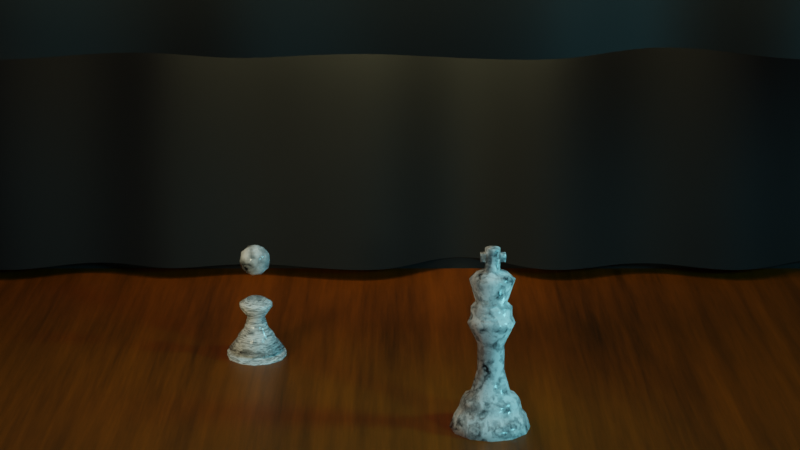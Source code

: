 # Source: chess.blend  (saved by Blender 3.4.6; exported with 4.5.12 LTS)
import bpy
from mathutils import Matrix  # noqa: F401  (used for matrix-valued properties, if any)

bpy.ops.wm.read_factory_settings(use_empty=True)
scene = bpy.context.scene
scene.name = 'Scene'

# ---- collections
col_collection = bpy.data.collections.new('Collection'); scene.collection.children.link(col_collection)

# ---- materials (node trees are filled in below, after node groups)
mat_king = bpy.data.materials.new('King')
mat_stage = bpy.data.materials.new('Stage')
mat_curtain = bpy.data.materials.new('curtain')

# ---- material node trees
mat_king.use_nodes = True; mat_king.node_tree.nodes.clear()
_N = mat_king.node_tree.nodes; _L = mat_king.node_tree.links
n0 = _N.new('ShaderNodeBsdfPrincipled'); n0.name = 'Principled BSDF'; n0.location = (466, 300)
n0.distribution = 'GGX'
n0.subsurface_method = 'RANDOM_WALK_SKIN'
n0.inputs[2].default_value = 0.15
n0.inputs[3].default_value = 1.45
n0.inputs[27].default_value = (0.0, 0.0, 0.0, 1.0)
n0.inputs[28].default_value = 1.0
n1 = _N.new('ShaderNodeOutputMaterial'); n1.name = 'Material Output'; n1.location = (756, 300)
n2 = _N.new('ShaderNodeMapping'); n2.name = 'Mapping'; n2.location = (-308, 318)
n3 = _N.new('ShaderNodeTexCoord'); n3.name = 'Texture Coordinate'; n3.location = (-749, 310)
n4 = _N.new('ShaderNodeTexNoise'); n4.name = 'Noise Texture.001'; n4.location = (-529, 296)
n4.inputs[2].default_value = 2.0
n4.inputs[3].default_value = 16.0
n5 = _N.new('ShaderNodeTexNoise'); n5.name = 'Noise Texture'; n5.location = (-128, 268)
n5.inputs[3].default_value = 16.0
n6 = _N.new('ShaderNodeValToRGB'); n6.name = 'ColorRamp'; n6.location = (60, 276)
while len(n6.color_ramp.elements) > 1: n6.color_ramp.elements.remove(n6.color_ramp.elements[-1])
n6.color_ramp.elements[0].position = 0.3673; n6.color_ramp.elements[0].color = (1.0, 1.0, 1.0, 1.0)
_e = n6.color_ramp.elements.new(0.6873); _e.color = (0.007048, 0.01509, 0.0207, 1.0)
n7 = _N.new('ShaderNodeBump'); n7.name = 'Bump'; n7.location = (91, -79)
n7.inputs[0].default_value = 0.02
n7.inputs[1].default_value = 1.0
n7.inputs[2].default_value = 1.0
_L.new(n0.outputs[0], n1.inputs[0])
_L.new(n2.outputs[0], n5.inputs[0])
_L.new(n4.outputs[1], n2.inputs[0])
_L.new(n6.outputs[0], n0.inputs[0])
_L.new(n3.outputs[3], n4.inputs[0])
_L.new(n5.outputs[0], n6.inputs[0])
_L.new(n6.outputs[0], n7.inputs[3])
_L.new(n7.outputs[0], n0.inputs[5])
n1.is_active_output = True
mat_stage.use_nodes = True; mat_stage.node_tree.nodes.clear()
_N = mat_stage.node_tree.nodes; _L = mat_stage.node_tree.links
n0 = _N.new('ShaderNodeOutputMaterial'); n0.name = 'Material Output'; n0.location = (1097, 1549)
n1 = _N.new('ShaderNodeMapping'); n1.name = 'Mapping'; n1.location = (-192, 1567)
n1.inputs[3].default_value = (1.0, -0.02, 1.0)
n2 = _N.new('ShaderNodeTexCoord'); n2.name = 'Texture Coordinate'; n2.location = (-471, 1566)
n3 = _N.new('ShaderNodeBsdfPrincipled'); n3.name = 'Principled BSDF'; n3.location = (716, 1597)
n3.distribution = 'GGX'
n3.subsurface_method = 'RANDOM_WALK_SKIN'
n3.inputs[3].default_value = 1.45
n3.inputs[27].default_value = (0.0, 0.0, 0.0, 1.0)
n3.inputs[28].default_value = 1.0
n4 = _N.new('ShaderNodeValToRGB'); n4.name = 'ColorRamp'; n4.location = (353, 1583)
while len(n4.color_ramp.elements) > 1: n4.color_ramp.elements.remove(n4.color_ramp.elements[-1])
n4.color_ramp.elements[0].position = 0.2909; n4.color_ramp.elements[0].color = (0.305, 0.07036, 0.0, 1.0)
_e = n4.color_ramp.elements.new(0.6582); _e.color = (0.06754, 0.01827, 0.0, 1.0)
n5 = _N.new('ShaderNodeBump'); n5.name = 'Bump'; n5.location = (397, 1157)
n5.inputs[1].default_value = 1.0
n5.inputs[2].default_value = 1.0
n6 = _N.new('ShaderNodeTexNoise'); n6.name = 'Noise Texture'; n6.location = (5, 1568)
n6.inputs[2].default_value = 28.1
n6.inputs[3].default_value = 15.0
n6.inputs[4].default_value = 0.792
n7 = _N.new('ShaderNodeValToRGB'); n7.name = 'ColorRamp.001'; n7.location = (5, 1160)
while len(n7.color_ramp.elements) > 1: n7.color_ramp.elements.remove(n7.color_ramp.elements[-1])
n7.color_ramp.elements[0].position = 0.0; n7.color_ramp.elements[0].color = (0.0, 0.0, 0.0, 1.0)
_e = n7.color_ramp.elements.new(0.84); _e.color = (1.0, 1.0, 1.0, 1.0)
n8 = _N.new('ShaderNodeTexBrick'); n8.name = 'Brick Texture'; n8.location = (-409, 1312)
n8.offset = 0.1
n8.inputs[4].default_value = 6.0
n8.inputs[5].default_value = 0.04
n8.inputs[6].default_value = 0.12
n8.inputs[8].default_value = 5.0
n9 = _N.new('ShaderNodeMix'); n9.name = 'Mix'; n9.location = (546, 1477)
n9.data_type = 'RGBA'
n9.inputs[6].default_value = (1.0, 1.0, 1.0, 1.0)
_L.new(n3.outputs[0], n0.inputs[0])
_L.new(n2.outputs[2], n1.inputs[0])
_L.new(n1.outputs[0], n6.inputs[0])
_L.new(n4.outputs[0], n3.inputs[0])
_L.new(n8.outputs[1], n7.inputs[0])
_L.new(n6.outputs[0], n4.inputs[0])
_L.new(n7.outputs[0], n5.inputs[4])
_L.new(n4.outputs[0], n9.inputs[7])
_L.new(n9.outputs[2], n3.inputs[14])
n0.is_active_output = True
mat_curtain.use_nodes = True; mat_curtain.node_tree.nodes.clear()
_N = mat_curtain.node_tree.nodes; _L = mat_curtain.node_tree.links
n0 = _N.new('ShaderNodeBsdfPrincipled'); n0.name = 'Principled BSDF'; n0.location = (10, 300)
n0.distribution = 'GGX'
n0.subsurface_method = 'RANDOM_WALK_SKIN'
n0.inputs[0].default_value = (0.0196, 0.0196, 0.0196, 1.0)
n0.inputs[2].default_value = 0.75
n0.inputs[3].default_value = 1.45
n0.inputs[13].default_value = 0.25
n0.inputs[27].default_value = (0.0, 0.0, 0.0, 1.0)
n0.inputs[28].default_value = 1.0
n1 = _N.new('ShaderNodeOutputMaterial'); n1.name = 'Material Output'; n1.location = (300, 300)
_L.new(n0.outputs[0], n1.inputs[0])
n1.is_active_output = True

# ---- world
world_world = bpy.data.worlds.new('World'); scene.world = world_world
world_world.use_nodes = True; world_world.node_tree.nodes.clear()
_N = world_world.node_tree.nodes; _L = world_world.node_tree.links
n0 = _N.new('ShaderNodeOutputWorld'); n0.name = 'World Output'; n0.location = (300, 300)
n1 = _N.new('ShaderNodeBackground'); n1.name = 'Background'; n1.location = (10, 300)
n1.inputs[0].default_value = (0.05088, 0.05088, 0.05088, 1.0)
_L.new(n1.outputs[0], n0.inputs[0])
n0.is_active_output = True
world_world.color = (0.05088, 0.05088, 0.05088)
world_world.use_sun_shadow = False
world_world.sun_shadow_jitter_overblur = 0.0

# ---- cameras
cam_camera = bpy.data.cameras.new('Camera')
cam_camera.lens = 85.0
cam_camera.dof.aperture_fstop = 1.0

# ---- lights
light_area = bpy.data.lights.new('Area', 'AREA')
light_area.color = (0.3801, 0.3487, 0.2448)
light_area.transmission_factor = 0.0
light_area.energy = 235.6
light_area.shadow_soft_size = 1.0
light_area.shadow_maximum_resolution = 0.006
light_area.use_absolute_resolution = True
light_area.shape = 'RECTANGLE'
light_area.size = 1.0
light_area.size_y = 1.0
light_spot = bpy.data.lights.new('Spot', 'SPOT')
light_spot.color = (0.1077, 0.4922, 0.6038)
light_spot.specular_factor = 0.75
light_spot.diffuse_factor = 0.75
light_spot.transmission_factor = 0.0
light_spot.volume_factor = 0.75
light_spot.energy = 3000.0
light_spot.shadow_soft_size = 1.0
light_spot.shadow_maximum_resolution = 0.006
light_spot.use_absolute_resolution = True
light_spot.spot_size = 1.484
light_spot_001 = bpy.data.lights.new('Spot.001', 'SPOT')
light_spot_001.color = (0.3801, 0.3552, 0.2107)
light_spot_001.specular_factor = 0.5
light_spot_001.diffuse_factor = 0.5
light_spot_001.transmission_factor = 0.0
light_spot_001.volume_factor = 0.5
light_spot_001.energy = 2500.0
light_spot_001.shadow_soft_size = 1.0
light_spot_001.shadow_maximum_resolution = 0.006
light_spot_001.use_absolute_resolution = True
light_spot_001.spot_size = 0.3491
light_area_001 = bpy.data.lights.new('Area.001', 'AREA')
light_area_001.color = (0.214, 0.2033, 0.1101)
light_area_001.specular_factor = 0.7699
light_area_001.diffuse_factor = 0.8872
light_area_001.transmission_factor = 0.0
light_area_001.volume_factor = 0.8526
light_area_001.energy = 392.7
light_area_001.shadow_soft_size = 1.0
light_area_001.shadow_maximum_resolution = 0.006
light_area_001.use_absolute_resolution = True
light_area_001.shape = 'ELLIPSE'
light_area_001.size = 1.0
light_area_001.size_y = 1.0
light_spot_002 = bpy.data.lights.new('Spot.002', 'SPOT')
light_spot_002.color = (0.1725, 0.8129, 1.0)
light_spot_002.transmission_factor = 0.0
light_spot_002.energy = 2000.0
light_spot_002.shadow_soft_size = 1.0
light_spot_002.shadow_maximum_resolution = 0.006
light_spot_002.use_absolute_resolution = True
light_spot_002.spot_size = 0.3491
light_area_002 = bpy.data.lights.new('Area.002', 'AREA')
light_area_002.color = (0.3185, 0.3023, 0.1618)
light_area_002.specular_factor = 0.7699
light_area_002.diffuse_factor = 0.8872
light_area_002.transmission_factor = 0.0
light_area_002.volume_factor = 0.8526
light_area_002.energy = 106.0
light_area_002.shadow_soft_size = 1.0
light_area_002.shadow_maximum_resolution = 0.006
light_area_002.use_absolute_resolution = True
light_area_002.shape = 'RECTANGLE'
light_area_002.size = 1.0
light_area_002.size_y = 1.0

# ---- meshes
me_icosphere_003 = bpy.data.meshes.new('Icosphere.003')
me_icosphere_003.from_pydata([(0.0, -1.031e-10, 0.6452), (0.1155, -0.0839, 0.7335), (-0.04411, -0.1358, 0.7335), (-0.1427, -1.031e-10, 0.7335), (-0.04411, 0.1358, 0.7335), (0.1155, 0.0839, 0.7335), (0.04411, -0.1358, 0.8762), (-0.1155, -0.0839, 0.8762), (-0.1155, 0.0839, 0.8762), (0.04411, 0.1358, 0.8762), (0.1427, -1.031e-10, 0.8762), (0.0, -1.031e-10, 0.9644), (-0.02593, -0.0798, 0.6691), (0.06788, -0.04932, 0.6691), (0.04195, -0.1291, 0.7209), (0.1358, -1.031e-10, 0.7209), (0.06788, 0.04932, 0.6691), (-0.08391, -1.031e-10, 0.6691), (-0.1098, -0.0798, 0.7209), (-0.02593, 0.0798, 0.6691), (-0.1098, 0.0798, 0.7209), (0.04195, 0.1291, 0.7209), (0.1518, -0.04932, 0.8048), (0.1518, 0.04932, 0.8048), (0.0, -0.1596, 0.8048), (0.09381, -0.1291, 0.8048), (-0.1518, -0.04932, 0.8048), (-0.09381, -0.1291, 0.8048), (-0.09381, 0.1291, 0.8048), (-0.1518, 0.04932, 0.8048), (0.09381, 0.1291, 0.8048), (0.0, 0.1596, 0.8048), (0.1098, -0.0798, 0.8888), (-0.04195, -0.1291, 0.8888), (-0.1358, -1.031e-10, 0.8888), (-0.04195, 0.1291, 0.8888), (0.1098, 0.0798, 0.8888), (0.02593, -0.0798, 0.9406), (0.08391, -1.031e-10, 0.9406), (-0.06788, -0.04932, 0.9406), (-0.06788, 0.04932, 0.9406), (0.02593, 0.0798, 0.9406)], [], [(0, 13, 12), (1, 13, 15), (0, 12, 17), (0, 17, 19), (0, 19, 16), (1, 15, 22), (2, 14, 24), (3, 18, 26), (4, 20, 28), (5, 21, 30), (1, 22, 25), (2, 24, 27), (3, 26, 29), (4, 28, 31), (5, 30, 23), (6, 32, 37), (7, 33, 39), (8, 34, 40), (9, 35, 41), (10, 36, 38), (38, 41, 11), (38, 36, 41), (36, 9, 41), (41, 40, 11), (41, 35, 40), (35, 8, 40), (40, 39, 11), (40, 34, 39), (34, 7, 39), (39, 37, 11), (39, 33, 37), (33, 6, 37), (37, 38, 11), (37, 32, 38), (32, 10, 38), (23, 36, 10), (23, 30, 36), (30, 9, 36), (31, 35, 9), (31, 28, 35), (28, 8, 35), (29, 34, 8), (29, 26, 34), (26, 7, 34), (27, 33, 7), (27, 24, 33), (24, 6, 33), (25, 32, 6), (25, 22, 32), (22, 10, 32), (30, 31, 9), (30, 21, 31), (21, 4, 31), (28, 29, 8), (28, 20, 29), (20, 3, 29), (26, 27, 7), (26, 18, 27), (18, 2, 27), (24, 25, 6), (24, 14, 25), (14, 1, 25), (22, 23, 10), (22, 15, 23), (15, 5, 23), (16, 21, 5), (16, 19, 21), (19, 4, 21), (19, 20, 4), (19, 17, 20), (17, 3, 20), (17, 18, 3), (17, 12, 18), (12, 2, 18), (15, 16, 5), (15, 13, 16), (13, 0, 16), (12, 14, 2), (12, 13, 14), (13, 1, 14)])
me_icosphere_003.polygons.foreach_set('use_smooth', [True] * 80)
_uv = me_icosphere_003.uv_layers.new(name='UVMap')
_uv.uv.foreach_set('vector', [0.1818, 0.0, 0.2273, 0.07873, 0.1364, 0.07873, 0.2727, 0.1575, 0.3182, 0.07873, 0.3636, 0.1575, 0.9091, 0.0, 0.9545, 0.07873, 0.8636, 0.07873, 0.7273, 0.0, 0.7727, 0.07873, 0.6818, 0.07873, 0.5455, 0.0, 0.5909, 0.07873, 0.5, 0.07873, 0.2727, 0.1575, 0.3636, 0.1575, 0.3182, 0.2362, 0.09091, 0.1575, 0.1818, 0.1575, 0.1364, 0.2362, 0.8182, 0.1575, 0.9091, 0.1575, 0.8636, 0.2362, 0.6364, 0.1575, 0.7273, 0.1575, 0.6818, 0.2362, 0.4545, 0.1575, 0.5455, 0.1575, 0.5, 0.2362, 0.2727, 0.1575, 0.3182, 0.2362, 0.2273, 0.2362, 0.09091, 0.1575, 0.1364, 0.2362, 0.04546, 0.2362, 0.8182, 0.1575, 0.8636, 0.2362, 0.7727, 0.2362, 0.6364, 0.1575, 0.6818, 0.2362, 0.5909, 0.2362, 0.4545, 0.1575, 0.5, 0.2362, 0.4091, 0.2362, 0.1818, 0.3149, 0.2727, 0.3149, 0.2273, 0.3937, 0.0, 0.3149, 0.09091, 0.3149, 0.04546, 0.3937, 0.7273, 0.3149, 0.8182, 0.3149, 0.7727, 0.3937, 0.5455, 0.3149, 0.6364, 0.3149, 0.5909, 0.3937, 0.3636, 0.3149, 0.4545, 0.3149, 0.4091, 0.3937, 0.4091, 0.3937, 0.5, 0.3937, 0.4545, 0.4724, 0.4091, 0.3937, 0.4545, 0.3149, 0.5, 0.3937, 0.4545, 0.3149, 0.5455, 0.3149, 0.5, 0.3937, 0.5909, 0.3937, 0.6818, 0.3937, 0.6364, 0.4724, 0.5909, 0.3937, 0.6364, 0.3149, 0.6818, 0.3937, 0.6364, 0.3149, 0.7273, 0.3149, 0.6818, 0.3937, 0.7727, 0.3937, 0.8636, 0.3937, 0.8182, 0.4724, 0.7727, 0.3937, 0.8182, 0.3149, 0.8636, 0.3937, 0.8182, 0.3149, 0.9091, 0.3149, 0.8636, 0.3937, 0.04546, 0.3937, 0.1364, 0.3937, 0.09091, 0.4724, 0.04546, 0.3937, 0.09091, 0.3149, 0.1364, 0.3937, 0.09091, 0.3149, 0.1818, 0.3149, 0.1364, 0.3937, 0.2273, 0.3937, 0.3182, 0.3937, 0.2727, 0.4724, 0.2273, 0.3937, 0.2727, 0.3149, 0.3182, 0.3937, 0.2727, 0.3149, 0.3636, 0.3149, 0.3182, 0.3937, 0.4091, 0.2362, 0.4545, 0.3149, 0.3636, 0.3149, 0.4091, 0.2362, 0.5, 0.2362, 0.4545, 0.3149, 0.5, 0.2362, 0.5455, 0.3149, 0.4545, 0.3149, 0.5909, 0.2362, 0.6364, 0.3149, 0.5455, 0.3149, 0.5909, 0.2362, 0.6818, 0.2362, 0.6364, 0.3149, 0.6818, 0.2362, 0.7273, 0.3149, 0.6364, 0.3149, 0.7727, 0.2362, 0.8182, 0.3149, 0.7273, 0.3149, 0.7727, 0.2362, 0.8636, 0.2362, 0.8182, 0.3149, 0.8636, 0.2362, 0.9091, 0.3149, 0.8182, 0.3149, 0.04546, 0.2362, 0.09091, 0.3149, 0.0, 0.3149, 0.04546, 0.2362, 0.1364, 0.2362, 0.09091, 0.3149, 0.1364, 0.2362, 0.1818, 0.3149, 0.09091, 0.3149, 0.2273, 0.2362, 0.2727, 0.3149, 0.1818, 0.3149, 0.2273, 0.2362, 0.3182, 0.2362, 0.2727, 0.3149, 0.3182, 0.2362, 0.3636, 0.3149, 0.2727, 0.3149, 0.5, 0.2362, 0.5909, 0.2362, 0.5455, 0.3149, 0.5, 0.2362, 0.5455, 0.1575, 0.5909, 0.2362, 0.5455, 0.1575, 0.6364, 0.1575, 0.5909, 0.2362, 0.6818, 0.2362, 0.7727, 0.2362, 0.7273, 0.3149, 0.6818, 0.2362, 0.7273, 0.1575, 0.7727, 0.2362, 0.7273, 0.1575, 0.8182, 0.1575, 0.7727, 0.2362, 0.8636, 0.2362, 0.9545, 0.2362, 0.9091, 0.3149, 0.8636, 0.2362, 0.9091, 0.1575, 0.9545, 0.2362, 0.9091, 0.1575, 1.0, 0.1575, 0.9545, 0.2362, 0.1364, 0.2362, 0.2273, 0.2362, 0.1818, 0.3149, 0.1364, 0.2362, 0.1818, 0.1575, 0.2273, 0.2362, 0.1818, 0.1575, 0.2727, 0.1575, 0.2273, 0.2362, 0.3182, 0.2362, 0.4091, 0.2362, 0.3636, 0.3149, 0.3182, 0.2362, 0.3636, 0.1575, 0.4091, 0.2362, 0.3636, 0.1575, 0.4545, 0.1575, 0.4091, 0.2362, 0.5, 0.07873, 0.5455, 0.1575, 0.4545, 0.1575, 0.5, 0.07873, 0.5909, 0.07873, 0.5455, 0.1575, 0.5909, 0.07873, 0.6364, 0.1575, 0.5455, 0.1575, 0.6818, 0.07873, 0.7273, 0.1575, 0.6364, 0.1575, 0.6818, 0.07873, 0.7727, 0.07873, 0.7273, 0.1575, 0.7727, 0.07873, 0.8182, 0.1575, 0.7273, 0.1575, 0.8636, 0.07873, 0.9091, 0.1575, 0.8182, 0.1575, 0.8636, 0.07873, 0.9545, 0.07873, 0.9091, 0.1575, 0.9545, 0.07873, 1.0, 0.1575, 0.9091, 0.1575, 0.3636, 0.1575, 0.4091, 0.07873, 0.4545, 0.1575, 0.3636, 0.1575, 0.3182, 0.07873, 0.4091, 0.07873, 0.3182, 0.07873, 0.3636, 0.0, 0.4091, 0.07873, 0.1364, 0.07873, 0.1818, 0.1575, 0.09091, 0.1575, 0.1364, 0.07873, 0.2273, 0.07873, 0.1818, 0.1575, 0.2273, 0.07873, 0.2727, 0.1575, 0.1818, 0.1575])
me_icosphere_003.materials.append(mat_king)
me_icosphere_003.update()
me_cylinder_001 = bpy.data.meshes.new('Cylinder.001')
me_cylinder_001.from_pydata([(0.0, 1.0, -1.0), (7.511e-08, 0.8425, -0.5257), (0.5, 0.866, -1.0), (0.4212, 0.7296, -0.5257), (0.866, 0.5, -1.0), (0.7296, 0.4212, -0.5257), (1.0, 0.0, -1.0), (0.8425, 9.89e-10, -0.5257), (0.866, -0.5, -1.0), (0.7296, -0.4212, -0.5257), (0.5, -0.866, -1.0), (0.4212, -0.7296, -0.5257), (0.0, -1.0, -1.0), (7.511e-08, -0.8425, -0.5257), (-0.5, -0.866, -1.0), (-0.4212, -0.7296, -0.5257), (-0.866, -0.5, -1.0), (-0.7296, -0.4212, -0.5257), (-1.0, 0.0, -1.0), (-0.8425, 9.89e-10, -0.5257), (-0.866, 0.5, -1.0), (-0.7296, 0.4212, -0.5257), (-0.5, 0.866, -1.0), (-0.4212, 0.7296, -0.5257), (0.4212, 0.7296, -0.5257), (7.511e-08, 0.8425, -0.5257), (0.7296, 0.4212, -0.5257), (0.8425, 9.89e-10, -0.5257), (0.7296, -0.4212, -0.5257), (0.4212, -0.7296, -0.5257), (7.511e-08, -0.8425, -0.5257), (-0.4212, -0.7296, -0.5257), (-0.7296, -0.4212, -0.5257), (-0.8425, 9.89e-10, -0.5257), (-0.7296, 0.4212, -0.5257), (-0.4212, 0.7296, -0.5257), (0.3764, 0.6519, -0.4018), (-4.061e-08, 0.7527, -0.4018), (0.6519, 0.3764, -0.4018), (0.7527, 8.836e-10, -0.4018), (0.6519, -0.3764, -0.4018), (0.3764, -0.6519, -0.4018), (-4.061e-08, -0.7527, -0.4018), (-0.3764, -0.6519, -0.4018), (-0.6519, -0.3764, -0.4018), (-0.7527, 8.836e-10, -0.4018), (-0.6519, 0.3764, -0.4018), (-0.3764, 0.6519, -0.4018), (0.3727, 0.6456, -0.4018), (-4.065e-08, 0.7455, -0.4018), (0.6456, 0.3727, -0.4018), (0.7455, 8.751e-10, -0.4018), (0.6456, -0.3727, -0.4018), (0.3727, -0.6456, -0.4018), (-4.065e-08, -0.7455, -0.4018), (-0.3727, -0.6456, -0.4018), (-0.6456, -0.3727, -0.4018), (-0.7455, 8.751e-10, -0.4018), (-0.6456, 0.3727, -0.4018), (-0.3727, 0.6456, -0.4018), (0.3275, 0.5673, -0.09975), (-2.718e-08, 0.655, -0.09975), (0.5673, 0.3275, -0.09975), (0.655, -4.087e-08, -0.09975), (0.5673, -0.3275, -0.09975), (0.3275, -0.5673, -0.09975), (-2.718e-08, -0.655, -0.09975), (-0.3275, -0.5673, -0.09975), (-0.5673, -0.3275, -0.09975), (-0.655, -4.087e-08, -0.09975), (-0.5673, 0.3275, -0.09975), (-0.3275, 0.5673, -0.09975), (0.2415, 0.4183, -0.03005), (1.049e-07, 0.483, -0.03005), (0.4183, 0.2415, -0.03005), (0.483, -4.085e-08, -0.03005), (0.4183, -0.2415, -0.03005), (0.2415, -0.4183, -0.03005), (1.049e-07, -0.483, -0.03005), (-0.2415, -0.4183, -0.03005), (-0.4183, -0.2415, -0.03005), (-0.483, -4.085e-08, -0.03005), (-0.4183, 0.2415, -0.03005), (-0.2415, 0.4183, -0.03005), (0.1584, 0.2744, 0.5585), (2.328e-07, 0.3169, 0.5585), (0.2744, 0.1584, 0.5585), (0.3169, -4.084e-08, 0.5585), (0.2744, -0.1584, 0.5585), (0.1584, -0.2744, 0.5585), (2.328e-07, -0.3169, 0.5585), (-0.1584, -0.2744, 0.5585), (-0.2744, -0.1584, 0.5585), (-0.3169, -4.084e-08, 0.5585), (-0.2744, 0.1584, 0.5585), (-0.1584, 0.2744, 0.5585), (0.1584, 0.2744, 1.194), (2.642e-07, 0.3169, 1.194), (0.2744, 0.1584, 1.194), (0.3169, -4.084e-08, 1.194), (0.2744, -0.1584, 1.194), (0.1584, -0.2744, 1.194), (2.642e-07, -0.3169, 1.194), (-0.1584, -0.2744, 1.194), (-0.2744, -0.1584, 1.194), (-0.3169, -4.084e-08, 1.194), (-0.2744, 0.1584, 1.194), (-0.1584, 0.2744, 1.194), (0.2804, 0.4857, 1.713), (6.578e-08, 0.5608, 1.713), (0.4857, 0.2804, 1.713), (0.5608, -4.232e-08, 1.713), (0.4857, -0.2804, 1.713), (0.2804, -0.4857, 1.713), (6.578e-08, -0.5608, 1.713), (-0.2804, -0.4857, 1.713), (-0.4857, -0.2804, 1.713), (-0.5608, -4.232e-08, 1.713), (-0.4857, 0.2804, 1.713), (-0.2804, 0.4857, 1.713), (0.24, 0.4157, 1.898), (2.577e-07, 0.48, 1.898), (0.4157, 0.24, 1.898), (0.48, -4.335e-08, 1.898), (0.4157, -0.24, 1.898), (0.24, -0.4157, 1.898), (2.577e-07, -0.48, 1.898), (-0.24, -0.4157, 1.898), (-0.4157, -0.24, 1.898), (-0.48, -4.335e-08, 1.898), (-0.4157, 0.24, 1.898), (-0.24, 0.4157, 1.898), (0.24, 0.4157, 1.898), (2.577e-07, 0.48, 1.898), (0.4157, 0.24, 1.898), (0.48, -4.335e-08, 1.898), (0.4157, -0.24, 1.898), (0.24, -0.4157, 1.898), (2.577e-07, -0.48, 1.898), (-0.24, -0.4157, 1.898), (-0.4157, -0.24, 1.898), (-0.48, -4.335e-08, 1.898), (-0.4157, 0.24, 1.898), (-0.24, 0.4157, 1.898), (0.24, 0.4157, 2.115), (2.577e-07, 0.48, 2.115), (0.4157, 0.24, 2.115), (0.48, -7.249e-08, 2.115), (0.4157, -0.24, 2.115), (0.24, -0.4157, 2.115), (2.577e-07, -0.48, 2.115), (-0.24, -0.4157, 2.115), (-0.4157, -0.24, 2.115), (-0.48, -7.249e-08, 2.115), (-0.4157, 0.24, 2.115), (-0.24, 0.4157, 2.115), (0.183, 0.3169, 2.224), (3.098e-07, 0.366, 2.224), (0.3169, 0.183, 2.224), (0.366, -7.466e-08, 2.224), (0.3169, -0.183, 2.224), (0.183, -0.3169, 2.224), (3.098e-07, -0.366, 2.224), (-0.183, -0.3169, 2.224), (-0.3169, -0.183, 2.224), (-0.366, -7.466e-08, 2.224), (-0.3169, 0.183, 2.224), (-0.183, 0.3169, 2.224), (0.183, 0.3169, 2.224), (3.098e-07, 0.366, 2.224), (0.3169, 0.183, 2.224), (0.366, -7.466e-08, 2.224), (0.3169, -0.183, 2.224), (0.183, -0.3169, 2.224), (3.098e-07, -0.366, 2.224), (-0.183, -0.3169, 2.224), (-0.3169, -0.183, 2.224), (-0.366, -7.466e-08, 2.224), (-0.3169, 0.183, 2.224), (-0.183, 0.3169, 2.224), (0.183, 0.3169, 2.224), (3.098e-07, 0.366, 2.224), (0.3169, 0.183, 2.224), (0.366, -7.466e-08, 2.224), (0.3169, -0.183, 2.224), (0.183, -0.3169, 2.224), (3.098e-07, -0.366, 2.224), (-0.183, -0.3169, 2.224), (-0.3169, -0.183, 2.224), (-0.366, -7.466e-08, 2.224), (-0.3169, 0.183, 2.224), (-0.183, 0.3169, 2.224), (0.183, 0.3169, 2.224), (3.098e-07, 0.366, 2.224), (0.3169, 0.183, 2.224), (0.366, -7.466e-08, 2.224), (0.3169, -0.183, 2.224), (0.183, -0.3169, 2.224), (3.098e-07, -0.366, 2.224), (-0.183, -0.3169, 2.224), (-0.3169, -0.183, 2.224), (-0.366, -7.466e-08, 2.224), (-0.3169, 0.183, 2.224), (-0.183, 0.3169, 2.224), (0.183, 0.3169, 2.224), (3.098e-07, 0.366, 2.224), (0.3169, 0.183, 2.224), (0.366, -7.466e-08, 2.224), (0.3169, -0.183, 2.224), (0.183, -0.3169, 2.224), (3.098e-07, -0.366, 2.224), (-0.183, -0.3169, 2.224), (-0.3169, -0.183, 2.224), (-0.366, -7.466e-08, 2.224), (-0.3169, 0.183, 2.224), (-0.183, 0.3169, 2.224), (0.2763, 0.4652, 2.771), (0.007745, 0.5372, 2.771), (0.473, 0.2686, 2.771), (0.545, -1.539e-07, 2.771), (0.473, -0.2686, 2.771), (0.2763, -0.4652, 2.771), (0.007745, -0.5372, 2.771), (-0.2609, -0.4652, 2.771), (-0.4575, -0.2686, 2.771), (-0.5295, -1.539e-07, 2.771), (-0.4575, 0.2686, 2.771), (-0.2609, 0.4652, 2.771), (0.2078, 0.3465, 2.905), (0.007745, 0.4, 2.905), (0.3542, 0.2, 2.905), (0.4078, -1.603e-07, 2.905), (0.3542, -0.2, 2.905), (0.2078, -0.3465, 2.905), (0.007745, -0.4, 2.905), (-0.1923, -0.3465, 2.905), (-0.3387, -0.2, 2.905), (-0.3923, -1.603e-07, 2.905), (-0.3387, 0.2, 2.905), (-0.1923, 0.3465, 2.905), (0.09618, 0.1532, 2.975), (0.007745, 0.1769, 2.975), (0.1609, 0.08843, 2.975), (0.1846, -1.672e-07, 2.975), (0.1609, -0.08843, 2.975), (0.09618, -0.1532, 2.975), (0.007745, -0.1769, 2.975), (-0.08069, -0.1532, 2.975), (-0.1454, -0.08843, 2.975), (-0.1691, -1.672e-07, 2.975), (-0.1454, 0.08843, 2.975), (-0.08069, 0.1532, 2.975), (0.09618, 0.1532, 3.202), (0.007745, 0.1769, 3.202), (0.1609, 0.08843, 3.202), (0.1846, -1.672e-07, 3.202), (0.1609, -0.08843, 3.202), (0.09618, -0.1532, 3.202), (0.007745, -0.1769, 3.202), (-0.08069, -0.1532, 3.202), (-0.1454, -0.08843, 3.202), (-0.1691, -1.672e-07, 3.202), (-0.1454, 0.08843, 3.202), (-0.08069, 0.1532, 3.202), (0.09618, 0.1532, 3.389), (0.007745, 0.1769, 3.389), (0.1609, 0.08843, 3.389), (0.1846, -1.672e-07, 3.389), (0.1609, -0.08843, 3.389), (0.09618, -0.1532, 3.389), (0.007745, -0.1769, 3.389), (-0.08069, -0.1532, 3.389), (-0.1454, -0.08843, 3.389), (-0.1691, -1.672e-07, 3.389), (-0.1454, 0.08843, 3.389), (-0.08069, 0.1532, 3.389), (0.09618, 0.1532, 3.516), (0.007745, 0.1769, 3.516), (0.1609, 0.08843, 3.516), (0.1846, -1.672e-07, 3.516), (0.1609, -0.08843, 3.516), (0.09618, -0.1532, 3.516), (0.007745, -0.1769, 3.516), (-0.08069, -0.1532, 3.516), (-0.1454, -0.08843, 3.516), (-0.1691, -1.672e-07, 3.516), (-0.1454, 0.08843, 3.516), (-0.08069, 0.1532, 3.516), (0.1609, 0.08843, 3.202), (0.1846, -1.672e-07, 3.202), (0.1609, -0.08843, 3.202), (-0.1454, -0.08843, 3.202), (-0.1691, -1.672e-07, 3.202), (-0.1454, 0.08843, 3.202), (0.1609, 0.08843, 3.389), (0.1846, -1.672e-07, 3.389), (0.1609, -0.08843, 3.389), (-0.1454, -0.08843, 3.389), (-0.1691, -1.672e-07, 3.389), (-0.1454, 0.08843, 3.389), (0.1609, 0.08843, 3.202), (0.1846, -1.672e-07, 3.202), (0.1609, -0.08843, 3.202), (-0.1454, -0.08843, 3.202), (-0.1691, -1.672e-07, 3.202), (-0.1454, 0.08843, 3.202), (0.1609, 0.08843, 3.389), (0.1846, -1.672e-07, 3.389), (0.1609, -0.08843, 3.389), (-0.1454, -0.08843, 3.389), (-0.1691, -1.672e-07, 3.389), (-0.1454, 0.08843, 3.389), (0.1609, 0.08843, 3.202), (0.1846, -1.672e-07, 3.202), (0.1609, -0.08843, 3.202), (-0.1454, -0.08843, 3.202), (-0.1691, -1.672e-07, 3.202), (-0.1454, 0.08843, 3.202), (0.1609, 0.08843, 3.389), (0.1846, -1.672e-07, 3.389), (0.1609, -0.08843, 3.389), (-0.1454, -0.08843, 3.389), (-0.1691, -1.672e-07, 3.389), (-0.1454, 0.08843, 3.389), (0.1846, -1.672e-07, 3.202), (0.1609, 0.08843, 3.202), (0.1609, -0.08843, 3.202), (-0.1691, -1.672e-07, 3.202), (-0.1454, -0.08843, 3.202), (-0.1454, 0.08843, 3.202), (0.1846, -1.672e-07, 3.389), (0.1609, 0.08843, 3.389), (0.1609, -0.08843, 3.389), (-0.1691, -1.672e-07, 3.389), (-0.1454, -0.08843, 3.389), (-0.1454, 0.08843, 3.389), (0.1846, -1.672e-07, 3.202), (0.1609, 0.08843, 3.202), (0.1609, -0.08843, 3.202), (-0.1691, -1.672e-07, 3.202), (-0.1454, -0.08843, 3.202), (-0.1454, 0.08843, 3.202), (0.1846, -1.672e-07, 3.389), (0.1609, 0.08843, 3.389), (0.1609, -0.08843, 3.389), (-0.1691, -1.672e-07, 3.389), (-0.1454, -0.08843, 3.389), (-0.1454, 0.08843, 3.389), (0.1846, -1.672e-07, 3.202), (0.1609, 0.08843, 3.202), (0.1609, -0.08843, 3.202), (-0.1691, -1.672e-07, 3.202), (-0.1454, -0.08843, 3.202), (-0.1454, 0.08843, 3.202), (0.1846, -1.672e-07, 3.389), (0.1609, 0.08843, 3.389), (0.1609, -0.08843, 3.389), (-0.1691, -1.672e-07, 3.389), (-0.1454, -0.08843, 3.389), (-0.1454, 0.08843, 3.389), (0.1846, -1.672e-07, 3.202), (0.1609, 0.08843, 3.202), (0.1609, -0.08843, 3.202), (-0.1691, -1.672e-07, 3.202), (-0.1454, -0.08843, 3.202), (-0.1454, 0.08843, 3.202), (0.1846, -1.672e-07, 3.389), (0.1609, 0.08843, 3.389), (0.1609, -0.08843, 3.389), (-0.1691, -1.672e-07, 3.389), (-0.1454, -0.08843, 3.389), (-0.1454, 0.08843, 3.389), (0.1846, -1.672e-07, 3.202), (0.1609, 0.08843, 3.202), (0.1609, -0.08843, 3.202), (-0.1691, -1.672e-07, 3.202), (-0.1454, -0.08843, 3.202), (-0.1454, 0.08843, 3.202), (0.1846, -1.672e-07, 3.389), (0.1609, 0.08843, 3.389), (0.1609, -0.08843, 3.389), (-0.1691, -1.672e-07, 3.389), (-0.1454, -0.08843, 3.389), (-0.1454, 0.08843, 3.389), (0.1846, -1.672e-07, 3.202), (0.1609, 0.08843, 3.202), (0.1609, -0.08843, 3.202), (-0.1691, -1.672e-07, 3.202), (-0.1454, -0.08843, 3.202), (-0.1454, 0.08843, 3.202), (0.1846, -1.672e-07, 3.389), (0.1609, 0.08843, 3.389), (0.1609, -0.08843, 3.389), (-0.1691, -1.672e-07, 3.389), (-0.1454, -0.08843, 3.389), (-0.1454, 0.08843, 3.389), (0.1846, -1.672e-07, 3.202), (0.1609, 0.08843, 3.202), (0.1945, -0.08843, 3.202), (-0.274, -1.672e-07, 3.202), (-0.2743, -0.08843, 3.202), (-0.2743, 0.08843, 3.202), (0.1846, -1.672e-07, 3.389), (0.1609, 0.08843, 3.389), (0.1945, -0.08843, 3.389), (-0.274, -1.672e-07, 3.389), (-0.2743, -0.08843, 3.389), (-0.2743, 0.08843, 3.389), (0.3095, -1.672e-07, 3.202), (0.3108, 0.08843, 3.202), (0.3108, -0.08843, 3.202), (0.3095, -1.672e-07, 3.389), (0.3108, 0.08843, 3.389), (0.3108, -0.08843, 3.389), (-3.419e-08, -0.6987, -0.1992), (-0.3494, -0.6051, -0.1992), (0.6987, -2.555e-08, -0.1992), (0.6051, -0.3494, -0.1992), (-0.6051, 0.3494, -0.1992), (-0.3494, 0.6051, -0.1992), (-3.419e-08, 0.6987, -0.1992), (0.3494, 0.6051, -0.1992), (-0.6051, -0.3494, -0.1992), (0.3494, -0.6051, -0.1992), (0.6051, 0.3494, -0.1992), (-0.6987, -2.555e-08, -0.1992)], [], [(0, 1, 3, 2), (2, 3, 5, 4), (4, 5, 7, 6), (6, 7, 9, 8), (8, 9, 11, 10), (10, 11, 13, 12), (12, 13, 15, 14), (14, 15, 17, 16), (16, 17, 19, 18), (18, 19, 21, 20), (23, 21, 34, 35), (20, 21, 23, 22), (22, 23, 1, 0), (0, 2, 4, 6, 8, 10, 12, 14, 16, 18, 20, 22), (28, 27, 39, 40), (5, 3, 24, 26), (21, 19, 33, 34), (19, 17, 32, 33), (17, 15, 31, 32), (15, 13, 30, 31), (13, 11, 29, 30), (11, 9, 28, 29), (9, 7, 27, 28), (1, 23, 35, 25), (3, 1, 25, 24), (7, 5, 26, 27), (43, 42, 54, 55), (35, 34, 46, 47), (24, 25, 37, 36), (32, 31, 43, 44), (29, 28, 40, 41), (25, 35, 47, 37), (26, 24, 36, 38), (33, 32, 44, 45), (30, 29, 41, 42), (27, 26, 38, 39), (34, 33, 45, 46), (31, 30, 42, 43), (415, 414, 66, 67), (40, 39, 51, 52), (47, 46, 58, 59), (36, 37, 49, 48), (44, 43, 55, 56), (41, 40, 52, 53), (37, 47, 59, 49), (38, 36, 48, 50), (45, 44, 56, 57), (42, 41, 53, 54), (39, 38, 50, 51), (46, 45, 57, 58), (70, 69, 81, 82), (417, 416, 63, 64), (419, 418, 70, 71), (421, 420, 61, 60), (422, 415, 67, 68), (423, 417, 64, 65), (420, 419, 71, 61), (424, 421, 60, 62), (425, 422, 68, 69), (414, 423, 65, 66), (416, 424, 62, 63), (418, 425, 69, 70), (75, 74, 86, 87), (67, 66, 78, 79), (64, 63, 75, 76), (71, 70, 82, 83), (60, 61, 73, 72), (68, 67, 79, 80), (65, 64, 76, 77), (61, 71, 83, 73), (62, 60, 72, 74), (69, 68, 80, 81), (66, 65, 77, 78), (63, 62, 74, 75), (87, 86, 98, 99), (82, 81, 93, 94), (79, 78, 90, 91), (76, 75, 87, 88), (83, 82, 94, 95), (72, 73, 85, 84), (80, 79, 91, 92), (77, 76, 88, 89), (73, 83, 95, 85), (74, 72, 84, 86), (81, 80, 92, 93), (78, 77, 89, 90), (102, 101, 113, 114), (94, 93, 105, 106), (91, 90, 102, 103), (88, 87, 99, 100), (95, 94, 106, 107), (84, 85, 97, 96), (92, 91, 103, 104), (89, 88, 100, 101), (85, 95, 107, 97), (86, 84, 96, 98), (93, 92, 104, 105), (90, 89, 101, 102), (114, 113, 125, 126), (99, 98, 110, 111), (106, 105, 117, 118), (103, 102, 114, 115), (100, 99, 111, 112), (107, 106, 118, 119), (96, 97, 109, 108), (104, 103, 115, 116), (101, 100, 112, 113), (97, 107, 119, 109), (98, 96, 108, 110), (105, 104, 116, 117), (129, 128, 140, 141), (111, 110, 122, 123), (118, 117, 129, 130), (115, 114, 126, 127), (112, 111, 123, 124), (119, 118, 130, 131), (108, 109, 121, 120), (116, 115, 127, 128), (113, 112, 124, 125), (109, 119, 131, 121), (110, 108, 120, 122), (117, 116, 128, 129), (134, 132, 144, 146), (126, 125, 137, 138), (123, 122, 134, 135), (130, 129, 141, 142), (127, 126, 138, 139), (124, 123, 135, 136), (131, 130, 142, 143), (120, 121, 133, 132), (128, 127, 139, 140), (125, 124, 136, 137), (121, 131, 143, 133), (122, 120, 132, 134), (145, 155, 167, 157), (141, 140, 152, 153), (138, 137, 149, 150), (135, 134, 146, 147), (142, 141, 153, 154), (139, 138, 150, 151), (136, 135, 147, 148), (143, 142, 154, 155), (132, 133, 145, 144), (140, 139, 151, 152), (137, 136, 148, 149), (133, 143, 155, 145), (161, 160, 172, 173), (146, 144, 156, 158), (153, 152, 164, 165), (150, 149, 161, 162), (147, 146, 158, 159), (154, 153, 165, 166), (151, 150, 162, 163), (148, 147, 159, 160), (155, 154, 166, 167), (144, 145, 157, 156), (152, 151, 163, 164), (149, 148, 160, 161), (173, 172, 184, 185), (157, 167, 179, 169), (158, 156, 168, 170), (165, 164, 176, 177), (162, 161, 173, 174), (159, 158, 170, 171), (166, 165, 177, 178), (163, 162, 174, 175), (160, 159, 171, 172), (167, 166, 178, 179), (156, 157, 169, 168), (164, 163, 175, 176), (188, 187, 199, 200), (169, 179, 191, 181), (170, 168, 180, 182), (177, 176, 188, 189), (174, 173, 185, 186), (171, 170, 182, 183), (178, 177, 189, 190), (175, 174, 186, 187), (172, 171, 183, 184), (179, 178, 190, 191), (168, 169, 181, 180), (176, 175, 187, 188), (192, 193, 205, 204), (185, 184, 196, 197), (181, 191, 203, 193), (182, 180, 192, 194), (189, 188, 200, 201), (186, 185, 197, 198), (183, 182, 194, 195), (190, 189, 201, 202), (187, 186, 198, 199), (184, 183, 195, 196), (191, 190, 202, 203), (180, 181, 193, 192), (215, 214, 226, 227), (200, 199, 211, 212), (197, 196, 208, 209), (193, 203, 215, 205), (194, 192, 204, 206), (201, 200, 212, 213), (198, 197, 209, 210), (195, 194, 206, 207), (202, 201, 213, 214), (199, 198, 210, 211), (196, 195, 207, 208), (203, 202, 214, 215), (220, 219, 231, 232), (204, 205, 217, 216), (212, 211, 223, 224), (209, 208, 220, 221), (205, 215, 227, 217), (206, 204, 216, 218), (213, 212, 224, 225), (210, 209, 221, 222), (207, 206, 218, 219), (214, 213, 225, 226), (211, 210, 222, 223), (208, 207, 219, 220), (232, 231, 243, 244), (227, 226, 238, 239), (216, 217, 229, 228), (224, 223, 235, 236), (221, 220, 232, 233), (217, 227, 239, 229), (218, 216, 228, 230), (225, 224, 236, 237), (222, 221, 233, 234), (219, 218, 230, 231), (226, 225, 237, 238), (223, 222, 234, 235), (247, 246, 258, 259), (239, 238, 250, 251), (228, 229, 241, 240), (236, 235, 247, 248), (233, 232, 244, 245), (229, 239, 251, 241), (230, 228, 240, 242), (237, 236, 248, 249), (234, 233, 245, 246), (231, 230, 242, 243), (238, 237, 249, 250), (235, 234, 246, 247), (259, 258, 270, 271), (244, 243, 255, 256), (251, 250, 262, 263), (240, 241, 253, 252), (248, 247, 259, 260), (245, 244, 256, 257), (241, 251, 263, 253), (242, 240, 252, 254), (249, 248, 260, 261), (246, 245, 257, 258), (243, 242, 254, 255), (250, 249, 261, 262), (274, 273, 285, 286), (260, 272, 334, 328), (263, 262, 274, 275), (252, 253, 265, 264), (260, 259, 271, 272), (257, 256, 268, 269), (253, 263, 275, 265), (254, 252, 264, 266), (256, 255, 324, 326), (258, 257, 269, 270), (274, 262, 329, 335), (273, 274, 335, 333), (276, 277, 287, 286, 285, 284, 283, 282, 281, 280, 279, 278), (271, 270, 282, 283), (268, 267, 279, 280), (275, 274, 286, 287), (264, 265, 277, 276), (272, 271, 283, 284), (269, 268, 280, 281), (265, 275, 287, 277), (266, 264, 276, 278), (273, 272, 284, 285), (270, 269, 281, 282), (267, 266, 278, 279), (255, 267, 295, 289), (273, 261, 292, 298), (268, 256, 290, 296), (266, 254, 288, 294), (272, 260, 291, 297), (262, 274, 299, 293), (294, 288, 300, 306), (293, 299, 311, 305), (289, 295, 307, 301), (298, 292, 304, 310), (297, 291, 303, 309), (296, 290, 302, 308), (309, 303, 315, 321), (308, 302, 314, 320), (306, 300, 312, 318), (305, 311, 323, 317), (301, 307, 319, 313), (310, 304, 316, 322), (335, 329, 341, 347), (329, 327, 339, 341), (334, 333, 345, 346), (332, 326, 338, 344), (267, 268, 332, 330), (261, 260, 328, 327), (272, 273, 333, 334), (268, 256, 326, 332), (254, 266, 331, 325), (255, 254, 325, 324), (262, 261, 327, 329), (266, 267, 330, 331), (340, 346, 358, 352), (343, 342, 354, 355), (345, 347, 359, 357), (336, 337, 349, 348), (324, 325, 337, 336), (333, 335, 347, 345), (331, 330, 342, 343), (328, 334, 346, 340), (326, 324, 336, 338), (330, 332, 344, 342), (325, 331, 343, 337), (327, 328, 340, 339), (355, 354, 366, 367), (357, 359, 371, 369), (348, 349, 361, 360), (359, 353, 365, 371), (338, 336, 348, 350), (342, 344, 356, 354), (337, 343, 355, 349), (339, 340, 352, 351), (344, 338, 350, 356), (346, 345, 357, 358), (341, 339, 351, 353), (347, 341, 353, 359), (369, 371, 383, 381), (360, 361, 373, 372), (371, 365, 377, 383), (365, 363, 375, 377), (352, 358, 370, 364), (350, 348, 360, 362), (354, 356, 368, 366), (349, 355, 367, 361), (351, 352, 364, 363), (356, 350, 362, 368), (358, 357, 369, 370), (353, 351, 363, 365), (381, 383, 395, 393), (372, 373, 385, 384), (383, 377, 389, 395), (377, 375, 387, 389), (367, 366, 378, 379), (364, 370, 382, 376), (362, 360, 372, 374), (366, 368, 380, 378), (361, 367, 379, 373), (363, 364, 376, 375), (368, 362, 374, 380), (370, 369, 381, 382), (384, 385, 397, 396), (395, 389, 401, 407), (389, 387, 399, 401), (394, 393, 405, 406), (379, 378, 390, 391), (376, 382, 394, 388), (374, 372, 384, 386), (378, 380, 392, 390), (373, 379, 391, 385), (375, 376, 388, 387), (380, 374, 386, 392), (382, 381, 393, 394), (396, 397, 409, 408), (399, 400, 406, 405), (403, 402, 411, 412), (401, 399, 405, 407), (393, 395, 407, 405), (391, 390, 402, 403), (388, 394, 406, 400), (386, 384, 396, 398), (390, 392, 404, 402), (385, 391, 403, 397), (387, 388, 400, 399), (392, 386, 398, 404), (410, 408, 411, 413), (408, 409, 412, 411), (404, 398, 410, 413), (402, 404, 413, 411), (397, 403, 412, 409), (398, 396, 408, 410), (58, 57, 425, 418), (51, 50, 424, 416), (54, 53, 423, 414), (57, 56, 422, 425), (50, 48, 421, 424), (49, 59, 419, 420), (53, 52, 417, 423), (56, 55, 415, 422), (48, 49, 420, 421), (59, 58, 418, 419), (52, 51, 416, 417), (55, 54, 414, 415)])
me_cylinder_001.polygons.foreach_set('use_smooth', [True] * 398)
_uv = me_cylinder_001.uv_layers.new(name='UVMap')
_uv.uv.foreach_set('vector', [1.0, 0.5, 1.0, 1.0, 0.9167, 1.0, 0.9167, 0.5, 0.9167, 0.5, 0.9167, 1.0, 0.8333, 1.0, 0.8333, 0.5, 0.8333, 0.5, 0.8333, 1.0, 0.75, 1.0, 0.75, 0.5, 0.75, 0.5, 0.75, 1.0, 0.6667, 1.0, 0.6667, 0.5, 0.6667, 0.5, 0.6667, 1.0, 0.5833, 1.0, 0.5833, 0.5, 0.5833, 0.5, 0.5833, 1.0, 0.5, 1.0, 0.5, 0.5, 0.5, 0.5, 0.5, 1.0, 0.4167, 1.0, 0.4167, 0.5, 0.4167, 0.5, 0.4167, 1.0, 0.3333, 1.0, 0.3333, 0.5, 0.3333, 0.5, 0.3333, 1.0, 0.25, 1.0, 0.25, 0.5, 0.25, 0.5, 0.25, 1.0, 0.1667, 1.0, 0.1667, 0.5, 0.08333, 1.0, 0.1667, 1.0, 0.1667, 1.0, 0.08333, 1.0, 0.1667, 0.5, 0.1667, 1.0, 0.08333, 1.0, 0.08333, 0.5, 0.08333, 0.5, 0.08333, 1.0, 7.451e-08, 1.0, 7.451e-08, 0.5, 0.75, 0.49, 0.87, 0.4578, 0.9578, 0.37, 0.99, 0.25, 0.9578, 0.13, 0.87, 0.04215, 0.75, 0.01, 0.63, 0.04215, 0.5422, 0.13, 0.51, 0.25, 0.5422, 0.37, 0.63, 0.4578, 0.6667, 1.0, 0.75, 1.0, 0.75, 1.0, 0.6667, 1.0, 0.8333, 1.0, 0.9167, 1.0, 0.9167, 1.0, 0.8333, 1.0, 0.1667, 1.0, 0.25, 1.0, 0.25, 1.0, 0.1667, 1.0, 0.25, 1.0, 0.3333, 1.0, 0.3333, 1.0, 0.25, 1.0, 0.3333, 1.0, 0.4167, 1.0, 0.4167, 1.0, 0.3333, 1.0, 0.4167, 1.0, 0.5, 1.0, 0.5, 1.0, 0.4167, 1.0, 0.5, 1.0, 0.5833, 1.0, 0.5833, 1.0, 0.5, 1.0, 0.5833, 1.0, 0.6667, 1.0, 0.6667, 1.0, 0.5833, 1.0, 0.6667, 1.0, 0.75, 1.0, 0.75, 1.0, 0.6667, 1.0, 7.451e-08, 1.0, 0.08333, 1.0, 0.08333, 1.0, 7.451e-08, 1.0, 0.9167, 1.0, 1.0, 1.0, 1.0, 1.0, 0.9167, 1.0, 0.75, 1.0, 0.8333, 1.0, 0.8333, 1.0, 0.75, 1.0, 0.4167, 1.0, 0.5, 1.0, 0.5, 1.0, 0.4167, 1.0, 0.08333, 1.0, 0.1667, 1.0, 0.1667, 1.0, 0.08333, 1.0, 0.9167, 1.0, 1.0, 1.0, 1.0, 1.0, 0.9167, 1.0, 0.3333, 1.0, 0.4167, 1.0, 0.4167, 1.0, 0.3333, 1.0, 0.5833, 1.0, 0.6667, 1.0, 0.6667, 1.0, 0.5833, 1.0, 7.451e-08, 1.0, 0.08333, 1.0, 0.08333, 1.0, 7.451e-08, 1.0, 0.8333, 1.0, 0.9167, 1.0, 0.9167, 1.0, 0.8333, 1.0, 0.25, 1.0, 0.3333, 1.0, 0.3333, 1.0, 0.25, 1.0, 0.5, 1.0, 0.5833, 1.0, 0.5833, 1.0, 0.5, 1.0, 0.75, 1.0, 0.8333, 1.0, 0.8333, 1.0, 0.75, 1.0, 0.1667, 1.0, 0.25, 1.0, 0.25, 1.0, 0.1667, 1.0, 0.4167, 1.0, 0.5, 1.0, 0.5, 1.0, 0.4167, 1.0, 0.4167, 1.0, 0.5, 1.0, 0.5, 1.0, 0.4167, 1.0, 0.6667, 1.0, 0.75, 1.0, 0.75, 1.0, 0.6667, 1.0, 0.08333, 1.0, 0.1667, 1.0, 0.1667, 1.0, 0.08333, 1.0, 0.9167, 1.0, 1.0, 1.0, 1.0, 1.0, 0.9167, 1.0, 0.3333, 1.0, 0.4167, 1.0, 0.4167, 1.0, 0.3333, 1.0, 0.5833, 1.0, 0.6667, 1.0, 0.6667, 1.0, 0.5833, 1.0, 7.451e-08, 1.0, 0.08333, 1.0, 0.08333, 1.0, 7.451e-08, 1.0, 0.8333, 1.0, 0.9167, 1.0, 0.9167, 1.0, 0.8333, 1.0, 0.25, 1.0, 0.3333, 1.0, 0.3333, 1.0, 0.25, 1.0, 0.5, 1.0, 0.5833, 1.0, 0.5833, 1.0, 0.5, 1.0, 0.75, 1.0, 0.8333, 1.0, 0.8333, 1.0, 0.75, 1.0, 0.1667, 1.0, 0.25, 1.0, 0.25, 1.0, 0.1667, 1.0, 0.1667, 1.0, 0.25, 1.0, 0.25, 1.0, 0.1667, 1.0, 0.6667, 1.0, 0.75, 1.0, 0.75, 1.0, 0.6667, 1.0, 0.08333, 1.0, 0.1667, 1.0, 0.1667, 1.0, 0.08333, 1.0, 0.9167, 1.0, 1.0, 1.0, 1.0, 1.0, 0.9167, 1.0, 0.3333, 1.0, 0.4167, 1.0, 0.4167, 1.0, 0.3333, 1.0, 0.5833, 1.0, 0.6667, 1.0, 0.6667, 1.0, 0.5833, 1.0, 7.451e-08, 1.0, 0.08333, 1.0, 0.08333, 1.0, 7.451e-08, 1.0, 0.8333, 1.0, 0.9167, 1.0, 0.9167, 1.0, 0.8333, 1.0, 0.25, 1.0, 0.3333, 1.0, 0.3333, 1.0, 0.25, 1.0, 0.5, 1.0, 0.5833, 1.0, 0.5833, 1.0, 0.5, 1.0, 0.75, 1.0, 0.8333, 1.0, 0.8333, 1.0, 0.75, 1.0, 0.1667, 1.0, 0.25, 1.0, 0.25, 1.0, 0.1667, 1.0, 0.75, 1.0, 0.8333, 1.0, 0.8333, 1.0, 0.75, 1.0, 0.4167, 1.0, 0.5, 1.0, 0.5, 1.0, 0.4167, 1.0, 0.6667, 1.0, 0.75, 1.0, 0.75, 1.0, 0.6667, 1.0, 0.08333, 1.0, 0.1667, 1.0, 0.1667, 1.0, 0.08333, 1.0, 0.9167, 1.0, 1.0, 1.0, 1.0, 1.0, 0.9167, 1.0, 0.3333, 1.0, 0.4167, 1.0, 0.4167, 1.0, 0.3333, 1.0, 0.5833, 1.0, 0.6667, 1.0, 0.6667, 1.0, 0.5833, 1.0, 7.451e-08, 1.0, 0.08333, 1.0, 0.08333, 1.0, 7.451e-08, 1.0, 0.8333, 1.0, 0.9167, 1.0, 0.9167, 1.0, 0.8333, 1.0, 0.25, 1.0, 0.3333, 1.0, 0.3333, 1.0, 0.25, 1.0, 0.5, 1.0, 0.5833, 1.0, 0.5833, 1.0, 0.5, 1.0, 0.75, 1.0, 0.8333, 1.0, 0.8333, 1.0, 0.75, 1.0, 0.75, 1.0, 0.8333, 1.0, 0.8333, 1.0, 0.75, 1.0, 0.1667, 1.0, 0.25, 1.0, 0.25, 1.0, 0.1667, 1.0, 0.4167, 1.0, 0.5, 1.0, 0.5, 1.0, 0.4167, 1.0, 0.6667, 1.0, 0.75, 1.0, 0.75, 1.0, 0.6667, 1.0, 0.08333, 1.0, 0.1667, 1.0, 0.1667, 1.0, 0.08333, 1.0, 0.9167, 1.0, 1.0, 1.0, 1.0, 1.0, 0.9167, 1.0, 0.3333, 1.0, 0.4167, 1.0, 0.4167, 1.0, 0.3333, 1.0, 0.5833, 1.0, 0.6667, 1.0, 0.6667, 1.0, 0.5833, 1.0, 7.451e-08, 1.0, 0.08333, 1.0, 0.08333, 1.0, 7.451e-08, 1.0, 0.8333, 1.0, 0.9167, 1.0, 0.9167, 1.0, 0.8333, 1.0, 0.25, 1.0, 0.3333, 1.0, 0.3333, 1.0, 0.25, 1.0, 0.5, 1.0, 0.5833, 1.0, 0.5833, 1.0, 0.5, 1.0, 0.5, 1.0, 0.5833, 1.0, 0.5833, 1.0, 0.5, 1.0, 0.1667, 1.0, 0.25, 1.0, 0.25, 1.0, 0.1667, 1.0, 0.4167, 1.0, 0.5, 1.0, 0.5, 1.0, 0.4167, 1.0, 0.6667, 1.0, 0.75, 1.0, 0.75, 1.0, 0.6667, 1.0, 0.08333, 1.0, 0.1667, 1.0, 0.1667, 1.0, 0.08333, 1.0, 0.9167, 1.0, 1.0, 1.0, 1.0, 1.0, 0.9167, 1.0, 0.3333, 1.0, 0.4167, 1.0, 0.4167, 1.0, 0.3333, 1.0, 0.5833, 1.0, 0.6667, 1.0, 0.6667, 1.0, 0.5833, 1.0, 7.451e-08, 1.0, 0.08333, 1.0, 0.08333, 1.0, 7.451e-08, 1.0, 0.8333, 1.0, 0.9167, 1.0, 0.9167, 1.0, 0.8333, 1.0, 0.25, 1.0, 0.3333, 1.0, 0.3333, 1.0, 0.25, 1.0, 0.5, 1.0, 0.5833, 1.0, 0.5833, 1.0, 0.5, 1.0, 0.5, 1.0, 0.5833, 1.0, 0.5833, 1.0, 0.5, 1.0, 0.75, 1.0, 0.8333, 1.0, 0.8333, 1.0, 0.75, 1.0, 0.1667, 1.0, 0.25, 1.0, 0.25, 1.0, 0.1667, 1.0, 0.4167, 1.0, 0.5, 1.0, 0.5, 1.0, 0.4167, 1.0, 0.6667, 1.0, 0.75, 1.0, 0.75, 1.0, 0.6667, 1.0, 0.08333, 1.0, 0.1667, 1.0, 0.1667, 1.0, 0.08333, 1.0, 0.9167, 1.0, 1.0, 1.0, 1.0, 1.0, 0.9167, 1.0, 0.3333, 1.0, 0.4167, 1.0, 0.4167, 1.0, 0.3333, 1.0, 0.5833, 1.0, 0.6667, 1.0, 0.6667, 1.0, 0.5833, 1.0, 7.451e-08, 1.0, 0.08333, 1.0, 0.08333, 1.0, 7.451e-08, 1.0, 0.8333, 1.0, 0.9167, 1.0, 0.9167, 1.0, 0.8333, 1.0, 0.25, 1.0, 0.3333, 1.0, 0.3333, 1.0, 0.25, 1.0, 0.25, 1.0, 0.3333, 1.0, 0.3333, 1.0, 0.25, 1.0, 0.75, 1.0, 0.8333, 1.0, 0.8333, 1.0, 0.75, 1.0, 0.1667, 1.0, 0.25, 1.0, 0.25, 1.0, 0.1667, 1.0, 0.4167, 1.0, 0.5, 1.0, 0.5, 1.0, 0.4167, 1.0, 0.6667, 1.0, 0.75, 1.0, 0.75, 1.0, 0.6667, 1.0, 0.08333, 1.0, 0.1667, 1.0, 0.1667, 1.0, 0.08333, 1.0, 0.9167, 1.0, 1.0, 1.0, 1.0, 1.0, 0.9167, 1.0, 0.3333, 1.0, 0.4167, 1.0, 0.4167, 1.0, 0.3333, 1.0, 0.5833, 1.0, 0.6667, 1.0, 0.6667, 1.0, 0.5833, 1.0, 7.451e-08, 1.0, 0.08333, 1.0, 0.08333, 1.0, 7.451e-08, 1.0, 0.8333, 1.0, 0.9167, 1.0, 0.9167, 1.0, 0.8333, 1.0, 0.25, 1.0, 0.3333, 1.0, 0.3333, 1.0, 0.25, 1.0, 0.8333, 1.0, 0.9167, 1.0, 0.9167, 1.0, 0.8333, 1.0, 0.5, 1.0, 0.5833, 1.0, 0.5833, 1.0, 0.5, 1.0, 0.75, 1.0, 0.8333, 1.0, 0.8333, 1.0, 0.75, 1.0, 0.1667, 1.0, 0.25, 1.0, 0.25, 1.0, 0.1667, 1.0, 0.4167, 1.0, 0.5, 1.0, 0.5, 1.0, 0.4167, 1.0, 0.6667, 1.0, 0.75, 1.0, 0.75, 1.0, 0.6667, 1.0, 0.08333, 1.0, 0.1667, 1.0, 0.1667, 1.0, 0.08333, 1.0, 0.9167, 1.0, 1.0, 1.0, 1.0, 1.0, 0.9167, 1.0, 0.3333, 1.0, 0.4167, 1.0, 0.4167, 1.0, 0.3333, 1.0, 0.5833, 1.0, 0.6667, 1.0, 0.6667, 1.0, 0.5833, 1.0, 7.451e-08, 1.0, 0.08333, 1.0, 0.08333, 1.0, 7.451e-08, 1.0, 0.8333, 1.0, 0.9167, 1.0, 0.9167, 1.0, 0.8333, 1.0, 7.451e-08, 1.0, 0.08333, 1.0, 0.08333, 1.0, 7.451e-08, 1.0, 0.25, 1.0, 0.3333, 1.0, 0.3333, 1.0, 0.25, 1.0, 0.5, 1.0, 0.5833, 1.0, 0.5833, 1.0, 0.5, 1.0, 0.75, 1.0, 0.8333, 1.0, 0.8333, 1.0, 0.75, 1.0, 0.1667, 1.0, 0.25, 1.0, 0.25, 1.0, 0.1667, 1.0, 0.4167, 1.0, 0.5, 1.0, 0.5, 1.0, 0.4167, 1.0, 0.6667, 1.0, 0.75, 1.0, 0.75, 1.0, 0.6667, 1.0, 0.08333, 1.0, 0.1667, 1.0, 0.1667, 1.0, 0.08333, 1.0, 0.9167, 1.0, 1.0, 1.0, 1.0, 1.0, 0.9167, 1.0, 0.3333, 1.0, 0.4167, 1.0, 0.4167, 1.0, 0.3333, 1.0, 0.5833, 1.0, 0.6667, 1.0, 0.6667, 1.0, 0.5833, 1.0, 7.451e-08, 1.0, 0.08333, 1.0, 0.08333, 1.0, 7.451e-08, 1.0, 0.5833, 1.0, 0.6667, 1.0, 0.6667, 1.0, 0.5833, 1.0, 0.8333, 1.0, 0.9167, 1.0, 0.9167, 1.0, 0.8333, 1.0, 0.25, 1.0, 0.3333, 1.0, 0.3333, 1.0, 0.25, 1.0, 0.5, 1.0, 0.5833, 1.0, 0.5833, 1.0, 0.5, 1.0, 0.75, 1.0, 0.8333, 1.0, 0.8333, 1.0, 0.75, 1.0, 0.1667, 1.0, 0.25, 1.0, 0.25, 1.0, 0.1667, 1.0, 0.4167, 1.0, 0.5, 1.0, 0.5, 1.0, 0.4167, 1.0, 0.6667, 1.0, 0.75, 1.0, 0.75, 1.0, 0.6667, 1.0, 0.08333, 1.0, 0.1667, 1.0, 0.1667, 1.0, 0.08333, 1.0, 0.9167, 1.0, 1.0, 1.0, 1.0, 1.0, 0.9167, 1.0, 0.3333, 1.0, 0.4167, 1.0, 0.4167, 1.0, 0.3333, 1.0, 0.5833, 1.0, 0.6667, 1.0, 0.6667, 1.0, 0.5833, 1.0, 0.5833, 1.0, 0.6667, 1.0, 0.6667, 1.0, 0.5833, 1.0, 7.451e-08, 1.0, 0.08333, 1.0, 0.08333, 1.0, 7.451e-08, 1.0, 0.8333, 1.0, 0.9167, 1.0, 0.9167, 1.0, 0.8333, 1.0, 0.25, 1.0, 0.3333, 1.0, 0.3333, 1.0, 0.25, 1.0, 0.5, 1.0, 0.5833, 1.0, 0.5833, 1.0, 0.5, 1.0, 0.75, 1.0, 0.8333, 1.0, 0.8333, 1.0, 0.75, 1.0, 0.1667, 1.0, 0.25, 1.0, 0.25, 1.0, 0.1667, 1.0, 0.4167, 1.0, 0.5, 1.0, 0.5, 1.0, 0.4167, 1.0, 0.6667, 1.0, 0.75, 1.0, 0.75, 1.0, 0.6667, 1.0, 0.08333, 1.0, 0.1667, 1.0, 0.1667, 1.0, 0.08333, 1.0, 0.9167, 1.0, 1.0, 1.0, 1.0, 1.0, 0.9167, 1.0, 0.3333, 1.0, 0.4167, 1.0, 0.4167, 1.0, 0.3333, 1.0, 0.3333, 1.0, 0.4167, 1.0, 0.4167, 1.0, 0.3333, 1.0, 7.451e-08, 1.0, 0.08333, 1.0, 0.08333, 1.0, 7.451e-08, 1.0, 0.8333, 1.0, 0.9167, 1.0, 0.9167, 1.0, 0.8333, 1.0, 0.25, 1.0, 0.3333, 1.0, 0.3333, 1.0, 0.25, 1.0, 0.5, 1.0, 0.5833, 1.0, 0.5833, 1.0, 0.5, 1.0, 0.75, 1.0, 0.8333, 1.0, 0.8333, 1.0, 0.75, 1.0, 0.1667, 1.0, 0.25, 1.0, 0.25, 1.0, 0.1667, 1.0, 0.4167, 1.0, 0.5, 1.0, 0.5, 1.0, 0.4167, 1.0, 0.6667, 1.0, 0.75, 1.0, 0.75, 1.0, 0.6667, 1.0, 0.08333, 1.0, 0.1667, 1.0, 0.1667, 1.0, 0.08333, 1.0, 0.9167, 1.0, 1.0, 1.0, 1.0, 1.0, 0.9167, 1.0, 0.3333, 1.0, 0.4167, 1.0, 0.4167, 1.0, 0.3333, 1.0, 0.9167, 1.0, 1.0, 1.0, 1.0, 1.0, 0.9167, 1.0, 0.5833, 1.0, 0.6667, 1.0, 0.6667, 1.0, 0.5833, 1.0, 7.451e-08, 1.0, 0.08333, 1.0, 0.08333, 1.0, 7.451e-08, 1.0, 0.8333, 1.0, 0.9167, 1.0, 0.9167, 1.0, 0.8333, 1.0, 0.25, 1.0, 0.3333, 1.0, 0.3333, 1.0, 0.25, 1.0, 0.5, 1.0, 0.5833, 1.0, 0.5833, 1.0, 0.5, 1.0, 0.75, 1.0, 0.8333, 1.0, 0.8333, 1.0, 0.75, 1.0, 0.1667, 1.0, 0.25, 1.0, 0.25, 1.0, 0.1667, 1.0, 0.4167, 1.0, 0.5, 1.0, 0.5, 1.0, 0.4167, 1.0, 0.6667, 1.0, 0.75, 1.0, 0.75, 1.0, 0.6667, 1.0, 0.08333, 1.0, 0.1667, 1.0, 0.1667, 1.0, 0.08333, 1.0, 0.9167, 1.0, 1.0, 1.0, 1.0, 1.0, 0.9167, 1.0, 0.08333, 1.0, 0.1667, 1.0, 0.1667, 1.0, 0.08333, 1.0, 0.3333, 1.0, 0.4167, 1.0, 0.4167, 1.0, 0.3333, 1.0, 0.5833, 1.0, 0.6667, 1.0, 0.6667, 1.0, 0.5833, 1.0, 7.451e-08, 1.0, 0.08333, 1.0, 0.08333, 1.0, 7.451e-08, 1.0, 0.8333, 1.0, 0.9167, 1.0, 0.9167, 1.0, 0.8333, 1.0, 0.25, 1.0, 0.3333, 1.0, 0.3333, 1.0, 0.25, 1.0, 0.5, 1.0, 0.5833, 1.0, 0.5833, 1.0, 0.5, 1.0, 0.75, 1.0, 0.8333, 1.0, 0.8333, 1.0, 0.75, 1.0, 0.1667, 1.0, 0.25, 1.0, 0.25, 1.0, 0.1667, 1.0, 0.4167, 1.0, 0.5, 1.0, 0.5, 1.0, 0.4167, 1.0, 0.6667, 1.0, 0.75, 1.0, 0.75, 1.0, 0.6667, 1.0, 0.08333, 1.0, 0.1667, 1.0, 0.1667, 1.0, 0.08333, 1.0, 0.6667, 1.0, 0.75, 1.0, 0.75, 1.0, 0.6667, 1.0, 0.9167, 1.0, 1.0, 1.0, 1.0, 1.0, 0.9167, 1.0, 0.3333, 1.0, 0.4167, 1.0, 0.4167, 1.0, 0.3333, 1.0, 0.5833, 1.0, 0.6667, 1.0, 0.6667, 1.0, 0.5833, 1.0, 7.451e-08, 1.0, 0.08333, 1.0, 0.08333, 1.0, 7.451e-08, 1.0, 0.8333, 1.0, 0.9167, 1.0, 0.9167, 1.0, 0.8333, 1.0, 0.25, 1.0, 0.3333, 1.0, 0.3333, 1.0, 0.25, 1.0, 0.5, 1.0, 0.5833, 1.0, 0.5833, 1.0, 0.5, 1.0, 0.75, 1.0, 0.8333, 1.0, 0.8333, 1.0, 0.75, 1.0, 0.1667, 1.0, 0.25, 1.0, 0.25, 1.0, 0.1667, 1.0, 0.4167, 1.0, 0.5, 1.0, 0.5, 1.0, 0.4167, 1.0, 0.6667, 1.0, 0.75, 1.0, 0.75, 1.0, 0.6667, 1.0, 0.6667, 1.0, 0.75, 1.0, 0.75, 1.0, 0.6667, 1.0, 0.08333, 1.0, 0.1667, 1.0, 0.1667, 1.0, 0.08333, 1.0, 0.9167, 1.0, 1.0, 1.0, 1.0, 1.0, 0.9167, 1.0, 0.3333, 1.0, 0.4167, 1.0, 0.4167, 1.0, 0.3333, 1.0, 0.5833, 1.0, 0.6667, 1.0, 0.6667, 1.0, 0.5833, 1.0, 7.451e-08, 1.0, 0.08333, 1.0, 0.08333, 1.0, 7.451e-08, 1.0, 0.8333, 1.0, 0.9167, 1.0, 0.9167, 1.0, 0.8333, 1.0, 0.25, 1.0, 0.3333, 1.0, 0.3333, 1.0, 0.25, 1.0, 0.5, 1.0, 0.5833, 1.0, 0.5833, 1.0, 0.5, 1.0, 0.75, 1.0, 0.8333, 1.0, 0.8333, 1.0, 0.75, 1.0, 0.1667, 1.0, 0.25, 1.0, 0.25, 1.0, 0.1667, 1.0, 0.4167, 1.0, 0.5, 1.0, 0.5, 1.0, 0.4167, 1.0, 0.4167, 1.0, 0.5, 1.0, 0.5, 1.0, 0.4167, 1.0, 0.08333, 1.0, 0.1667, 1.0, 0.1667, 1.0, 0.08333, 1.0, 0.9167, 1.0, 1.0, 1.0, 1.0, 1.0, 0.9167, 1.0, 0.3333, 1.0, 0.4167, 1.0, 0.4167, 1.0, 0.3333, 1.0, 0.5833, 1.0, 0.6667, 1.0, 0.6667, 1.0, 0.5833, 1.0, 7.451e-08, 1.0, 0.08333, 1.0, 0.08333, 1.0, 7.451e-08, 1.0, 0.8333, 1.0, 0.9167, 1.0, 0.9167, 1.0, 0.8333, 1.0, 0.25, 1.0, 0.3333, 1.0, 0.3333, 1.0, 0.25, 1.0, 0.5, 1.0, 0.5833, 1.0, 0.5833, 1.0, 0.5, 1.0, 0.75, 1.0, 0.8333, 1.0, 0.8333, 1.0, 0.75, 1.0, 0.1667, 1.0, 0.25, 1.0, 0.25, 1.0, 0.1667, 1.0, 0.4167, 1.0, 0.5, 1.0, 0.5, 1.0, 0.4167, 1.0, 0.4167, 1.0, 0.5, 1.0, 0.5, 1.0, 0.4167, 1.0, 0.6667, 1.0, 0.75, 1.0, 0.75, 1.0, 0.6667, 1.0, 0.08333, 1.0, 0.1667, 1.0, 0.1667, 1.0, 0.08333, 1.0, 0.9167, 1.0, 1.0, 1.0, 1.0, 1.0, 0.9167, 1.0, 0.3333, 1.0, 0.4167, 1.0, 0.4167, 1.0, 0.3333, 1.0, 0.5833, 1.0, 0.6667, 1.0, 0.6667, 1.0, 0.5833, 1.0, 7.451e-08, 1.0, 0.08333, 1.0, 0.08333, 1.0, 7.451e-08, 1.0, 0.8333, 1.0, 0.9167, 1.0, 0.9167, 1.0, 0.8333, 1.0, 0.25, 1.0, 0.3333, 1.0, 0.3333, 1.0, 0.25, 1.0, 0.5, 1.0, 0.5833, 1.0, 0.5833, 1.0, 0.5, 1.0, 0.75, 1.0, 0.8333, 1.0, 0.8333, 1.0, 0.75, 1.0, 0.1667, 1.0, 0.25, 1.0, 0.25, 1.0, 0.1667, 1.0, 0.1667, 1.0, 0.25, 1.0, 0.25, 1.0, 0.1667, 1.0, 0.3333, 1.0, 0.3333, 1.0, 0.3333, 1.0, 0.3333, 1.0, 0.08333, 1.0, 0.1667, 1.0, 0.1667, 1.0, 0.08333, 1.0, 0.9167, 1.0, 1.0, 1.0, 1.0, 1.0, 0.9167, 1.0, 0.3333, 1.0, 0.4167, 1.0, 0.4167, 1.0, 0.3333, 1.0, 0.5833, 1.0, 0.6667, 1.0, 0.6667, 1.0, 0.5833, 1.0, 7.451e-08, 1.0, 0.08333, 1.0, 0.08333, 1.0, 7.451e-08, 1.0, 0.8333, 1.0, 0.9167, 1.0, 0.9167, 1.0, 0.8333, 1.0, 0.6667, 1.0, 0.75, 1.0, 0.75, 1.0, 0.6667, 1.0, 0.5, 1.0, 0.5833, 1.0, 0.5833, 1.0, 0.5, 1.0, 0.1667, 1.0, 0.1667, 1.0, 0.1667, 1.0, 0.1667, 1.0, 0.25, 1.0, 0.1667, 1.0, 0.1667, 1.0, 0.25, 1.0, 0.37, 0.4578, 0.25, 0.49, 0.13, 0.4578, 0.04215, 0.37, 0.01, 0.25, 0.04215, 0.13, 0.13, 0.04215, 0.25, 0.01, 0.37, 0.04215, 0.4578, 0.13, 0.49, 0.25, 0.4578, 0.37, 0.4167, 1.0, 0.5, 1.0, 0.5, 1.0, 0.4167, 1.0, 0.6667, 1.0, 0.75, 1.0, 0.75, 1.0, 0.6667, 1.0, 0.08333, 1.0, 0.1667, 1.0, 0.1667, 1.0, 0.08333, 1.0, 0.9167, 1.0, 1.0, 1.0, 1.0, 1.0, 0.9167, 1.0, 0.3333, 1.0, 0.4167, 1.0, 0.4167, 1.0, 0.3333, 1.0, 0.5833, 1.0, 0.6667, 1.0, 0.6667, 1.0, 0.5833, 1.0, 7.451e-08, 1.0, 0.08333, 1.0, 0.08333, 1.0, 7.451e-08, 1.0, 0.8333, 1.0, 0.9167, 1.0, 0.9167, 1.0, 0.8333, 1.0, 0.25, 1.0, 0.3333, 1.0, 0.3333, 1.0, 0.25, 1.0, 0.5, 1.0, 0.5833, 1.0, 0.5833, 1.0, 0.5, 1.0, 0.75, 1.0, 0.8333, 1.0, 0.8333, 1.0, 0.75, 1.0, 0.75, 1.0, 0.75, 1.0, 0.75, 1.0, 0.75, 1.0, 0.25, 1.0, 0.25, 1.0, 0.25, 1.0, 0.25, 1.0, 0.6667, 1.0, 0.6667, 1.0, 0.6667, 1.0, 0.6667, 1.0, 0.8333, 1.0, 0.8333, 1.0, 0.8333, 1.0, 0.8333, 1.0, 0.3333, 1.0, 0.3333, 1.0, 0.3333, 1.0, 0.3333, 1.0, 0.1667, 1.0, 0.1667, 1.0, 0.1667, 1.0, 0.1667, 1.0, 0.8333, 1.0, 0.8333, 1.0, 0.8333, 1.0, 0.8333, 1.0, 0.1667, 1.0, 0.1667, 1.0, 0.1667, 1.0, 0.1667, 1.0, 0.75, 1.0, 0.75, 1.0, 0.75, 1.0, 0.75, 1.0, 0.25, 1.0, 0.25, 1.0, 0.25, 1.0, 0.25, 1.0, 0.3333, 1.0, 0.3333, 1.0, 0.3333, 1.0, 0.3333, 1.0, 0.6667, 1.0, 0.6667, 1.0, 0.6667, 1.0, 0.6667, 1.0, 0.3333, 1.0, 0.3333, 1.0, 0.3333, 1.0, 0.3333, 1.0, 0.6667, 1.0, 0.6667, 1.0, 0.6667, 1.0, 0.6667, 1.0, 0.8333, 1.0, 0.8333, 1.0, 0.8333, 1.0, 0.8333, 1.0, 0.1667, 1.0, 0.1667, 1.0, 0.1667, 1.0, 0.1667, 1.0, 0.75, 1.0, 0.75, 1.0, 0.75, 1.0, 0.75, 1.0, 0.25, 1.0, 0.25, 1.0, 0.25, 1.0, 0.25, 1.0, 0.1667, 1.0, 0.1667, 1.0, 0.1667, 1.0, 0.1667, 1.0, 0.1667, 1.0, 0.25, 1.0, 0.25, 1.0, 0.1667, 1.0, 0.3333, 1.0, 0.25, 1.0, 0.25, 1.0, 0.3333, 1.0, 0.6667, 1.0, 0.6667, 1.0, 0.6667, 1.0, 0.6667, 1.0, 0.75, 1.0, 0.6667, 1.0, 0.6667, 1.0, 0.75, 1.0, 0.25, 1.0, 0.3333, 1.0, 0.3333, 1.0, 0.25, 1.0, 0.3333, 1.0, 0.25, 1.0, 0.25, 1.0, 0.3333, 1.0, 0.6667, 1.0, 0.6667, 1.0, 0.6667, 1.0, 0.6667, 1.0, 0.8333, 1.0, 0.8333, 1.0, 0.8333, 1.0, 0.8333, 1.0, 0.75, 1.0, 0.8333, 1.0, 0.8333, 1.0, 0.75, 1.0, 0.1667, 1.0, 0.25, 1.0, 0.25, 1.0, 0.1667, 1.0, 0.8333, 1.0, 0.75, 1.0, 0.75, 1.0, 0.8333, 1.0, 0.3333, 1.0, 0.3333, 1.0, 0.3333, 1.0, 0.3333, 1.0, 0.8333, 1.0, 0.75, 1.0, 0.75, 1.0, 0.8333, 1.0, 0.25, 1.0, 0.1667, 1.0, 0.1667, 1.0, 0.25, 1.0, 0.75, 1.0, 0.8333, 1.0, 0.8333, 1.0, 0.75, 1.0, 0.75, 1.0, 0.8333, 1.0, 0.8333, 1.0, 0.75, 1.0, 0.25, 1.0, 0.1667, 1.0, 0.1667, 1.0, 0.25, 1.0, 0.8333, 1.0, 0.75, 1.0, 0.75, 1.0, 0.8333, 1.0, 0.3333, 1.0, 0.3333, 1.0, 0.3333, 1.0, 0.3333, 1.0, 0.6667, 1.0, 0.75, 1.0, 0.75, 1.0, 0.6667, 1.0, 0.75, 1.0, 0.6667, 1.0, 0.6667, 1.0, 0.75, 1.0, 0.8333, 1.0, 0.8333, 1.0, 0.8333, 1.0, 0.8333, 1.0, 0.25, 1.0, 0.3333, 1.0, 0.3333, 1.0, 0.25, 1.0, 0.8333, 1.0, 0.75, 1.0, 0.75, 1.0, 0.8333, 1.0, 0.25, 1.0, 0.1667, 1.0, 0.1667, 1.0, 0.25, 1.0, 0.75, 1.0, 0.8333, 1.0, 0.8333, 1.0, 0.75, 1.0, 0.1667, 1.0, 0.1667, 1.0, 0.1667, 1.0, 0.1667, 1.0, 0.6667, 1.0, 0.75, 1.0, 0.75, 1.0, 0.6667, 1.0, 0.75, 1.0, 0.6667, 1.0, 0.6667, 1.0, 0.75, 1.0, 0.8333, 1.0, 0.8333, 1.0, 0.8333, 1.0, 0.8333, 1.0, 0.25, 1.0, 0.3333, 1.0, 0.3333, 1.0, 0.25, 1.0, 0.6667, 1.0, 0.6667, 1.0, 0.6667, 1.0, 0.6667, 1.0, 0.3333, 1.0, 0.25, 1.0, 0.25, 1.0, 0.3333, 1.0, 0.1667, 1.0, 0.25, 1.0, 0.25, 1.0, 0.1667, 1.0, 0.1667, 1.0, 0.1667, 1.0, 0.1667, 1.0, 0.1667, 1.0, 0.25, 1.0, 0.1667, 1.0, 0.1667, 1.0, 0.25, 1.0, 0.75, 1.0, 0.8333, 1.0, 0.8333, 1.0, 0.75, 1.0, 0.1667, 1.0, 0.1667, 1.0, 0.1667, 1.0, 0.1667, 1.0, 0.1667, 1.0, 0.25, 1.0, 0.25, 1.0, 0.1667, 1.0, 0.3333, 1.0, 0.3333, 1.0, 0.3333, 1.0, 0.3333, 1.0, 0.6667, 1.0, 0.75, 1.0, 0.75, 1.0, 0.6667, 1.0, 0.75, 1.0, 0.6667, 1.0, 0.6667, 1.0, 0.75, 1.0, 0.8333, 1.0, 0.8333, 1.0, 0.8333, 1.0, 0.8333, 1.0, 0.25, 1.0, 0.3333, 1.0, 0.3333, 1.0, 0.25, 1.0, 0.6667, 1.0, 0.6667, 1.0, 0.6667, 1.0, 0.6667, 1.0, 0.3333, 1.0, 0.25, 1.0, 0.25, 1.0, 0.3333, 1.0, 0.1667, 1.0, 0.25, 1.0, 0.25, 1.0, 0.1667, 1.0, 0.25, 1.0, 0.1667, 1.0, 0.1667, 1.0, 0.25, 1.0, 0.75, 1.0, 0.8333, 1.0, 0.8333, 1.0, 0.75, 1.0, 0.1667, 1.0, 0.1667, 1.0, 0.1667, 1.0, 0.1667, 1.0, 0.1667, 1.0, 0.25, 1.0, 0.25, 1.0, 0.1667, 1.0, 0.8333, 1.0, 0.75, 1.0, 0.75, 1.0, 0.8333, 1.0, 0.3333, 1.0, 0.3333, 1.0, 0.3333, 1.0, 0.3333, 1.0, 0.6667, 1.0, 0.75, 1.0, 0.75, 1.0, 0.6667, 1.0, 0.75, 1.0, 0.6667, 1.0, 0.6667, 1.0, 0.75, 1.0, 0.8333, 1.0, 0.8333, 1.0, 0.8333, 1.0, 0.8333, 1.0, 0.25, 1.0, 0.3333, 1.0, 0.3333, 1.0, 0.25, 1.0, 0.6667, 1.0, 0.6667, 1.0, 0.6667, 1.0, 0.6667, 1.0, 0.3333, 1.0, 0.25, 1.0, 0.25, 1.0, 0.3333, 1.0, 0.75, 1.0, 0.8333, 1.0, 0.8333, 1.0, 0.75, 1.0, 0.1667, 1.0, 0.1667, 1.0, 0.1667, 1.0, 0.1667, 1.0, 0.1667, 1.0, 0.25, 1.0, 0.25, 1.0, 0.1667, 1.0, 0.3333, 1.0, 0.25, 1.0, 0.25, 1.0, 0.3333, 1.0, 0.8333, 1.0, 0.75, 1.0, 0.75, 1.0, 0.8333, 1.0, 0.3333, 1.0, 0.3333, 1.0, 0.3333, 1.0, 0.3333, 1.0, 0.6667, 1.0, 0.75, 1.0, 0.75, 1.0, 0.6667, 1.0, 0.75, 1.0, 0.6667, 1.0, 0.6667, 1.0, 0.75, 1.0, 0.8333, 1.0, 0.8333, 1.0, 0.8333, 1.0, 0.8333, 1.0, 0.25, 1.0, 0.3333, 1.0, 0.3333, 1.0, 0.25, 1.0, 0.6667, 1.0, 0.6667, 1.0, 0.6667, 1.0, 0.6667, 1.0, 0.3333, 1.0, 0.25, 1.0, 0.25, 1.0, 0.3333, 1.0, 0.75, 1.0, 0.8333, 1.0, 0.8333, 1.0, 0.75, 1.0, 0.25, 1.0, 0.3333, 1.0, 0.3333, 1.0, 0.25, 1.0, 0.8333, 1.0, 0.75, 1.0, 0.75, 1.0, 0.8333, 1.0, 0.1667, 1.0, 0.25, 1.0, 0.25, 1.0, 0.1667, 1.0, 0.25, 1.0, 0.1667, 1.0, 0.1667, 1.0, 0.25, 1.0, 0.8333, 1.0, 0.75, 1.0, 0.75, 1.0, 0.8333, 1.0, 0.3333, 1.0, 0.3333, 1.0, 0.3333, 1.0, 0.3333, 1.0, 0.6667, 1.0, 0.75, 1.0, 0.75, 1.0, 0.6667, 1.0, 0.75, 1.0, 0.6667, 1.0, 0.6667, 1.0, 0.75, 1.0, 0.8333, 1.0, 0.8333, 1.0, 0.8333, 1.0, 0.8333, 1.0, 0.25, 1.0, 0.3333, 1.0, 0.3333, 1.0, 0.25, 1.0, 0.6667, 1.0, 0.6667, 1.0, 0.6667, 1.0, 0.6667, 1.0, 0.6667, 1.0, 0.75, 1.0, 0.75, 1.0, 0.6667, 1.0, 0.75, 1.0, 0.8333, 1.0, 0.8333, 1.0, 0.75, 1.0, 0.6667, 1.0, 0.6667, 1.0, 0.6667, 1.0, 0.6667, 1.0, 0.75, 1.0, 0.6667, 1.0, 0.6667, 1.0, 0.75, 1.0, 0.8333, 1.0, 0.8333, 1.0, 0.8333, 1.0, 0.8333, 1.0, 0.6667, 1.0, 0.75, 1.0, 0.75, 1.0, 0.6667, 1.0, 0.1667, 1.0, 0.25, 1.0, 0.25, 1.0, 0.1667, 1.0, 0.75, 1.0, 0.8333, 1.0, 0.8333, 1.0, 0.75, 1.0, 0.5, 1.0, 0.5833, 1.0, 0.5833, 1.0, 0.5, 1.0, 0.25, 1.0, 0.3333, 1.0, 0.3333, 1.0, 0.25, 1.0, 0.8333, 1.0, 0.9167, 1.0, 0.9167, 1.0, 0.8333, 1.0, 7.451e-08, 1.0, 0.08333, 1.0, 0.08333, 1.0, 7.451e-08, 1.0, 0.5833, 1.0, 0.6667, 1.0, 0.6667, 1.0, 0.5833, 1.0, 0.3333, 1.0, 0.4167, 1.0, 0.4167, 1.0, 0.3333, 1.0, 0.9167, 1.0, 1.0, 1.0, 1.0, 1.0, 0.9167, 1.0, 0.08333, 1.0, 0.1667, 1.0, 0.1667, 1.0, 0.08333, 1.0, 0.6667, 1.0, 0.75, 1.0, 0.75, 1.0, 0.6667, 1.0, 0.4167, 1.0, 0.5, 1.0, 0.5, 1.0, 0.4167, 1.0])
me_cylinder_001.materials.append(mat_king)
me_cylinder_001.update()
me_cylinder_004 = bpy.data.meshes.new('Cylinder.004')
me_cylinder_004.from_pydata([(0.0, 1.0, -1.0), (0.0, 0.7358, 1.0), (0.5, 0.866, -1.0), (0.3679, 0.6372, 1.0), (0.866, 0.5, -1.0), (0.6372, 0.3679, 1.0), (1.0, 0.0, -1.0), (0.7358, 0.0, 1.0), (0.866, -0.5, -1.0), (0.6372, -0.3679, 1.0), (0.5, -0.866, -1.0), (0.3679, -0.6372, 1.0), (0.0, -1.0, -1.0), (0.0, -0.7358, 1.0), (-0.5, -0.866, -1.0), (-0.3679, -0.6372, 1.0), (-0.866, -0.5, -1.0), (-0.6372, -0.3679, 1.0), (-1.0, 0.0, -1.0), (-0.7358, 0.0, 1.0), (-0.866, 0.5, -1.0), (-0.6372, 0.3679, 1.0), (-0.5, 0.866, -1.0), (-0.3679, 0.6372, 1.0), (0.5, 0.866, 1.0), (0.0, 1.0, 1.0), (0.866, 0.5, 1.0), (1.0, 0.0, 1.0), (0.866, -0.5, 1.0), (0.5, -0.866, 1.0), (0.0, -1.0, 1.0), (-0.5, -0.866, 1.0), (-0.866, -0.5, 1.0), (-1.0, 0.0, 1.0), (-0.866, 0.5, 1.0), (-0.5, 0.866, 1.0), (0.4736, 0.8204, 1.535), (-1.693e-09, 0.9473, 1.535), (0.8204, 0.4736, 1.535), (0.9473, -2.35e-09, 1.535), (0.8204, -0.4736, 1.535), (0.4736, -0.8204, 1.535), (-1.693e-09, -0.9473, 1.535), (-0.4736, -0.8204, 1.535), (-0.8204, -0.4736, 1.535), (-0.9473, -2.35e-09, 1.535), (-0.8204, 0.4736, 1.535), (-0.4736, 0.8204, 1.535), (0.31, 0.5369, 3.634), (3.13e-09, 0.6199, 3.634), (0.5369, 0.31, 3.634), (0.6199, -4.363e-09, 3.634), (0.5369, -0.31, 3.634), (0.31, -0.5369, 3.634), (3.13e-09, -0.6199, 3.634), (-0.31, -0.5369, 3.634), (-0.5369, -0.31, 3.634), (-0.6199, -4.363e-09, 3.634), (-0.5369, 0.31, 3.634), (-0.31, 0.5369, 3.634), (0.31, 0.5369, 4.008), (1.735e-09, 0.6199, 4.008), (0.5369, 0.31, 4.008), (0.6199, -4.363e-09, 4.008), (0.5369, -0.31, 4.008), (0.31, -0.5369, 4.008), (1.735e-09, -0.6199, 4.008), (-0.31, -0.5369, 4.008), (-0.5369, -0.31, 4.008), (-0.6199, -4.363e-09, 4.008), (-0.5369, 0.31, 4.008), (-0.31, 0.5369, 4.008), (0.2045, 0.3543, 5.245), (7.147e-10, 0.4091, 5.245), (0.3543, 0.2045, 5.245), (0.4091, -2.879e-09, 5.245), (0.3543, -0.2045, 5.245), (0.2045, -0.3543, 5.245), (7.147e-10, -0.4091, 5.245), (-0.2045, -0.3543, 5.245), (-0.3543, -0.2045, 5.245), (-0.4091, -2.879e-09, 5.245), (-0.3543, 0.2045, 5.245), (-0.2045, 0.3543, 5.245), (0.1481, 0.2565, 7.362), (-1.938e-08, 0.2962, 7.362), (0.2565, 0.1481, 7.362), (0.2962, -1.521e-09, 7.362), (0.2565, -0.1481, 7.362), (0.1481, -0.2565, 7.362), (-1.938e-08, -0.2962, 7.362), (-0.1481, -0.2565, 7.362), (-0.2565, -0.1481, 7.362), (-0.2962, -1.521e-09, 7.362), (-0.2565, 0.1481, 7.362), (-0.1481, 0.2565, 7.362), (0.2774, 0.4805, 9.157), (-9.536e-09, 0.5548, 9.157), (0.4805, 0.2774, 9.157), (0.5548, -2.849e-09, 9.157), (0.4805, -0.2774, 9.157), (0.2774, -0.4805, 9.157), (-9.536e-09, -0.5548, 9.157), (-0.2774, -0.4805, 9.157), (-0.4805, -0.2774, 9.157), (-0.5548, -2.849e-09, 9.157), (-0.4805, 0.2774, 9.157), (-0.2774, 0.4805, 9.157), (0.2774, 0.4805, 9.921), (-9.536e-09, 0.5548, 9.921), (0.4805, 0.2774, 9.921), (0.5548, -2.849e-09, 9.921), (0.4805, -0.2774, 9.921), (0.2774, -0.4805, 9.921), (-9.536e-09, -0.5548, 9.921), (-0.2774, -0.4805, 9.921), (-0.4805, -0.2774, 9.921), (-0.5548, -2.849e-09, 9.921), (-0.4805, 0.2774, 9.921), (-0.2774, 0.4805, 9.921), (0.1419, 0.2458, 10.78), (-1.985e-08, 0.2838, 10.78), (0.2458, 0.1419, 10.78), (0.2838, -1.457e-09, 10.78), (0.2458, -0.1419, 10.78), (0.1419, -0.2458, 10.78), (-1.985e-08, -0.2838, 10.78), (-0.1419, -0.2458, 10.78), (-0.2458, -0.1419, 10.78), (-0.2838, -1.457e-09, 10.78), (-0.2458, 0.1419, 10.78), (-0.1419, 0.2458, 10.78)], [], [(0, 25, 24, 2), (2, 24, 26, 4), (4, 26, 27, 6), (6, 27, 28, 8), (8, 28, 29, 10), (10, 29, 30, 12), (12, 30, 31, 14), (14, 31, 32, 16), (16, 32, 33, 18), (18, 33, 34, 20), (9, 7, 39, 40), (20, 34, 35, 22), (22, 35, 25, 0), (0, 2, 4, 6, 8, 10, 12, 14, 16, 18, 20, 22), (1, 3, 24, 25), (3, 5, 26, 24), (5, 7, 27, 26), (7, 9, 28, 27), (9, 11, 29, 28), (11, 13, 30, 29), (13, 15, 31, 30), (15, 17, 32, 31), (17, 19, 33, 32), (19, 21, 34, 33), (21, 23, 35, 34), (23, 1, 25, 35), (43, 42, 54, 55), (23, 21, 46, 47), (3, 1, 37, 36), (17, 15, 43, 44), (11, 9, 40, 41), (1, 23, 47, 37), (5, 3, 36, 38), (19, 17, 44, 45), (13, 11, 41, 42), (7, 5, 38, 39), (21, 19, 45, 46), (15, 13, 42, 43), (55, 54, 66, 67), (40, 39, 51, 52), (47, 46, 58, 59), (36, 37, 49, 48), (44, 43, 55, 56), (41, 40, 52, 53), (37, 47, 59, 49), (38, 36, 48, 50), (45, 44, 56, 57), (42, 41, 53, 54), (39, 38, 50, 51), (46, 45, 57, 58), (70, 69, 81, 82), (52, 51, 63, 64), (59, 58, 70, 71), (48, 49, 61, 60), (56, 55, 67, 68), (53, 52, 64, 65), (49, 59, 71, 61), (50, 48, 60, 62), (57, 56, 68, 69), (54, 53, 65, 66), (51, 50, 62, 63), (58, 57, 69, 70), (75, 74, 86, 87), (67, 66, 78, 79), (64, 63, 75, 76), (71, 70, 82, 83), (60, 61, 73, 72), (68, 67, 79, 80), (65, 64, 76, 77), (61, 71, 83, 73), (62, 60, 72, 74), (69, 68, 80, 81), (66, 65, 77, 78), (63, 62, 74, 75), (87, 86, 98, 99), (82, 81, 93, 94), (79, 78, 90, 91), (76, 75, 87, 88), (83, 82, 94, 95), (72, 73, 85, 84), (80, 79, 91, 92), (77, 76, 88, 89), (73, 83, 95, 85), (74, 72, 84, 86), (81, 80, 92, 93), (78, 77, 89, 90), (102, 101, 113, 114), (94, 93, 105, 106), (91, 90, 102, 103), (88, 87, 99, 100), (95, 94, 106, 107), (84, 85, 97, 96), (92, 91, 103, 104), (89, 88, 100, 101), (85, 95, 107, 97), (86, 84, 96, 98), (93, 92, 104, 105), (90, 89, 101, 102), (114, 113, 125, 126), (99, 98, 110, 111), (106, 105, 117, 118), (103, 102, 114, 115), (100, 99, 111, 112), (107, 106, 118, 119), (96, 97, 109, 108), (104, 103, 115, 116), (101, 100, 112, 113), (97, 107, 119, 109), (98, 96, 108, 110), (105, 104, 116, 117), (120, 121, 131, 130, 129, 128, 127, 126, 125, 124, 123, 122), (111, 110, 122, 123), (118, 117, 129, 130), (115, 114, 126, 127), (112, 111, 123, 124), (119, 118, 130, 131), (108, 109, 121, 120), (116, 115, 127, 128), (113, 112, 124, 125), (109, 119, 131, 121), (110, 108, 120, 122), (117, 116, 128, 129)])
me_cylinder_004.polygons.foreach_set('use_smooth', [True] * 122)
_uv = me_cylinder_004.uv_layers.new(name='UVMap')
_uv.uv.foreach_set('vector', [1.0, 0.5, 1.0, 1.0, 0.9167, 1.0, 0.9167, 0.5, 0.9167, 0.5, 0.9167, 1.0, 0.8333, 1.0, 0.8333, 0.5, 0.8333, 0.5, 0.8333, 1.0, 0.75, 1.0, 0.75, 0.5, 0.75, 0.5, 0.75, 1.0, 0.6667, 1.0, 0.6667, 0.5, 0.6667, 0.5, 0.6667, 1.0, 0.5833, 1.0, 0.5833, 0.5, 0.5833, 0.5, 0.5833, 1.0, 0.5, 1.0, 0.5, 0.5, 0.5, 0.5, 0.5, 1.0, 0.4167, 1.0, 0.4167, 0.5, 0.4167, 0.5, 0.4167, 1.0, 0.3333, 1.0, 0.3333, 0.5, 0.3333, 0.5, 0.3333, 1.0, 0.25, 1.0, 0.25, 0.5, 0.25, 0.5, 0.25, 1.0, 0.1667, 1.0, 0.1667, 0.5, 0.4029, 0.1617, 0.4266, 0.25, 0.4266, 0.25, 0.4029, 0.1617, 0.1667, 0.5, 0.1667, 1.0, 0.08333, 1.0, 0.08333, 0.5, 0.08333, 0.5, 0.08333, 1.0, 7.451e-08, 1.0, 7.451e-08, 0.5, 0.75, 0.49, 0.87, 0.4578, 0.9578, 0.37, 0.99, 0.25, 0.9578, 0.13, 0.87, 0.04215, 0.75, 0.01, 0.63, 0.04215, 0.5422, 0.13, 0.51, 0.25, 0.5422, 0.37, 0.63, 0.4578, 0.25, 0.4266, 0.3383, 0.4029, 0.37, 0.4578, 0.25, 0.49, 0.3383, 0.4029, 0.4029, 0.3383, 0.4578, 0.37, 0.37, 0.4578, 0.4029, 0.3383, 0.4266, 0.25, 0.49, 0.25, 0.4578, 0.37, 0.4266, 0.25, 0.4029, 0.1617, 0.4578, 0.13, 0.49, 0.25, 0.4029, 0.1617, 0.3383, 0.09706, 0.37, 0.04215, 0.4578, 0.13, 0.3383, 0.09706, 0.25, 0.0734, 0.25, 0.01, 0.37, 0.04215, 0.25, 0.0734, 0.1617, 0.09706, 0.13, 0.04215, 0.25, 0.01, 0.1617, 0.09706, 0.09706, 0.1617, 0.04215, 0.13, 0.13, 0.04215, 0.09706, 0.1617, 0.0734, 0.25, 0.01, 0.25, 0.04215, 0.13, 0.0734, 0.25, 0.09706, 0.3383, 0.04215, 0.37, 0.01, 0.25, 0.09706, 0.3383, 0.1617, 0.4029, 0.13, 0.4578, 0.04215, 0.37, 0.1617, 0.4029, 0.25, 0.4266, 0.25, 0.49, 0.13, 0.4578, 0.1617, 0.09706, 0.25, 0.0734, 0.25, 0.0734, 0.1617, 0.09706, 0.1617, 0.4029, 0.09706, 0.3383, 0.09706, 0.3383, 0.1617, 0.4029, 0.3383, 0.4029, 0.25, 0.4266, 0.25, 0.4266, 0.3383, 0.4029, 0.09706, 0.1617, 0.1617, 0.09706, 0.1617, 0.09706, 0.09706, 0.1617, 0.3383, 0.09706, 0.4029, 0.1617, 0.4029, 0.1617, 0.3383, 0.09706, 0.25, 0.4266, 0.1617, 0.4029, 0.1617, 0.4029, 0.25, 0.4266, 0.4029, 0.3383, 0.3383, 0.4029, 0.3383, 0.4029, 0.4029, 0.3383, 0.0734, 0.25, 0.09706, 0.1617, 0.09706, 0.1617, 0.0734, 0.25, 0.25, 0.0734, 0.3383, 0.09706, 0.3383, 0.09706, 0.25, 0.0734, 0.4266, 0.25, 0.4029, 0.3383, 0.4029, 0.3383, 0.4266, 0.25, 0.09706, 0.3383, 0.0734, 0.25, 0.0734, 0.25, 0.09706, 0.3383, 0.1617, 0.09706, 0.25, 0.0734, 0.25, 0.0734, 0.1617, 0.09706, 0.1617, 0.09706, 0.25, 0.0734, 0.25, 0.0734, 0.1617, 0.09706, 0.4029, 0.1617, 0.4266, 0.25, 0.4266, 0.25, 0.4029, 0.1617, 0.1617, 0.4029, 0.09706, 0.3383, 0.09706, 0.3383, 0.1617, 0.4029, 0.3383, 0.4029, 0.25, 0.4266, 0.25, 0.4266, 0.3383, 0.4029, 0.09706, 0.1617, 0.1617, 0.09706, 0.1617, 0.09706, 0.09706, 0.1617, 0.3383, 0.09706, 0.4029, 0.1617, 0.4029, 0.1617, 0.3383, 0.09706, 0.25, 0.4266, 0.1617, 0.4029, 0.1617, 0.4029, 0.25, 0.4266, 0.4029, 0.3383, 0.3383, 0.4029, 0.3383, 0.4029, 0.4029, 0.3383, 0.0734, 0.25, 0.09706, 0.1617, 0.09706, 0.1617, 0.0734, 0.25, 0.25, 0.0734, 0.3383, 0.09706, 0.3383, 0.09706, 0.25, 0.0734, 0.4266, 0.25, 0.4029, 0.3383, 0.4029, 0.3383, 0.4266, 0.25, 0.09706, 0.3383, 0.0734, 0.25, 0.0734, 0.25, 0.09706, 0.3383, 0.09706, 0.3383, 0.0734, 0.25, 0.0734, 0.25, 0.09706, 0.3383, 0.4029, 0.1617, 0.4266, 0.25, 0.4266, 0.25, 0.4029, 0.1617, 0.1617, 0.4029, 0.09706, 0.3383, 0.09706, 0.3383, 0.1617, 0.4029, 0.3383, 0.4029, 0.25, 0.4266, 0.25, 0.4266, 0.3383, 0.4029, 0.09706, 0.1617, 0.1617, 0.09706, 0.1617, 0.09706, 0.09706, 0.1617, 0.3383, 0.09706, 0.4029, 0.1617, 0.4029, 0.1617, 0.3383, 0.09706, 0.25, 0.4266, 0.1617, 0.4029, 0.1617, 0.4029, 0.25, 0.4266, 0.4029, 0.3383, 0.3383, 0.4029, 0.3383, 0.4029, 0.4029, 0.3383, 0.0734, 0.25, 0.09706, 0.1617, 0.09706, 0.1617, 0.0734, 0.25, 0.25, 0.0734, 0.3383, 0.09706, 0.3383, 0.09706, 0.25, 0.0734, 0.4266, 0.25, 0.4029, 0.3383, 0.4029, 0.3383, 0.4266, 0.25, 0.09706, 0.3383, 0.0734, 0.25, 0.0734, 0.25, 0.09706, 0.3383, 0.4266, 0.25, 0.4029, 0.3383, 0.4029, 0.3383, 0.4266, 0.25, 0.1617, 0.09706, 0.25, 0.0734, 0.25, 0.0734, 0.1617, 0.09706, 0.4029, 0.1617, 0.4266, 0.25, 0.4266, 0.25, 0.4029, 0.1617, 0.1617, 0.4029, 0.09706, 0.3383, 0.09706, 0.3383, 0.1617, 0.4029, 0.3383, 0.4029, 0.25, 0.4266, 0.25, 0.4266, 0.3383, 0.4029, 0.09706, 0.1617, 0.1617, 0.09706, 0.1617, 0.09706, 0.09706, 0.1617, 0.3383, 0.09706, 0.4029, 0.1617, 0.4029, 0.1617, 0.3383, 0.09706, 0.25, 0.4266, 0.1617, 0.4029, 0.1617, 0.4029, 0.25, 0.4266, 0.4029, 0.3383, 0.3383, 0.4029, 0.3383, 0.4029, 0.4029, 0.3383, 0.0734, 0.25, 0.09706, 0.1617, 0.09706, 0.1617, 0.0734, 0.25, 0.25, 0.0734, 0.3383, 0.09706, 0.3383, 0.09706, 0.25, 0.0734, 0.4266, 0.25, 0.4029, 0.3383, 0.4029, 0.3383, 0.4266, 0.25, 0.4266, 0.25, 0.4029, 0.3383, 0.4029, 0.3383, 0.4266, 0.25, 0.09706, 0.3383, 0.0734, 0.25, 0.0734, 0.25, 0.09706, 0.3383, 0.1617, 0.09706, 0.25, 0.0734, 0.25, 0.0734, 0.1617, 0.09706, 0.4029, 0.1617, 0.4266, 0.25, 0.4266, 0.25, 0.4029, 0.1617, 0.1617, 0.4029, 0.09706, 0.3383, 0.09706, 0.3383, 0.1617, 0.4029, 0.3383, 0.4029, 0.25, 0.4266, 0.25, 0.4266, 0.3383, 0.4029, 0.09706, 0.1617, 0.1617, 0.09706, 0.1617, 0.09706, 0.09706, 0.1617, 0.3383, 0.09706, 0.4029, 0.1617, 0.4029, 0.1617, 0.3383, 0.09706, 0.25, 0.4266, 0.1617, 0.4029, 0.1617, 0.4029, 0.25, 0.4266, 0.4029, 0.3383, 0.3383, 0.4029, 0.3383, 0.4029, 0.4029, 0.3383, 0.0734, 0.25, 0.09706, 0.1617, 0.09706, 0.1617, 0.0734, 0.25, 0.25, 0.0734, 0.3383, 0.09706, 0.3383, 0.09706, 0.25, 0.0734, 0.25, 0.0734, 0.3383, 0.09706, 0.3383, 0.09706, 0.25, 0.0734, 0.09706, 0.3383, 0.0734, 0.25, 0.0734, 0.25, 0.09706, 0.3383, 0.1617, 0.09706, 0.25, 0.0734, 0.25, 0.0734, 0.1617, 0.09706, 0.4029, 0.1617, 0.4266, 0.25, 0.4266, 0.25, 0.4029, 0.1617, 0.1617, 0.4029, 0.09706, 0.3383, 0.09706, 0.3383, 0.1617, 0.4029, 0.3383, 0.4029, 0.25, 0.4266, 0.25, 0.4266, 0.3383, 0.4029, 0.09706, 0.1617, 0.1617, 0.09706, 0.1617, 0.09706, 0.09706, 0.1617, 0.3383, 0.09706, 0.4029, 0.1617, 0.4029, 0.1617, 0.3383, 0.09706, 0.25, 0.4266, 0.1617, 0.4029, 0.1617, 0.4029, 0.25, 0.4266, 0.4029, 0.3383, 0.3383, 0.4029, 0.3383, 0.4029, 0.4029, 0.3383, 0.0734, 0.25, 0.09706, 0.1617, 0.09706, 0.1617, 0.0734, 0.25, 0.25, 0.0734, 0.3383, 0.09706, 0.3383, 0.09706, 0.25, 0.0734, 0.25, 0.0734, 0.3383, 0.09706, 0.3383, 0.09706, 0.25, 0.0734, 0.4266, 0.25, 0.4029, 0.3383, 0.4029, 0.3383, 0.4266, 0.25, 0.09706, 0.3383, 0.0734, 0.25, 0.0734, 0.25, 0.09706, 0.3383, 0.1617, 0.09706, 0.25, 0.0734, 0.25, 0.0734, 0.1617, 0.09706, 0.4029, 0.1617, 0.4266, 0.25, 0.4266, 0.25, 0.4029, 0.1617, 0.1617, 0.4029, 0.09706, 0.3383, 0.09706, 0.3383, 0.1617, 0.4029, 0.3383, 0.4029, 0.25, 0.4266, 0.25, 0.4266, 0.3383, 0.4029, 0.09706, 0.1617, 0.1617, 0.09706, 0.1617, 0.09706, 0.09706, 0.1617, 0.3383, 0.09706, 0.4029, 0.1617, 0.4029, 0.1617, 0.3383, 0.09706, 0.25, 0.4266, 0.1617, 0.4029, 0.1617, 0.4029, 0.25, 0.4266, 0.4029, 0.3383, 0.3383, 0.4029, 0.3383, 0.4029, 0.4029, 0.3383, 0.0734, 0.25, 0.09706, 0.1617, 0.09706, 0.1617, 0.0734, 0.25, 0.3383, 0.4029, 0.25, 0.4266, 0.1617, 0.4029, 0.09706, 0.3383, 0.0734, 0.25, 0.09706, 0.1617, 0.1617, 0.09706, 0.25, 0.0734, 0.3383, 0.09706, 0.4029, 0.1617, 0.4266, 0.25, 0.4029, 0.3383, 0.4266, 0.25, 0.4029, 0.3383, 0.4029, 0.3383, 0.4266, 0.25, 0.09706, 0.3383, 0.0734, 0.25, 0.0734, 0.25, 0.09706, 0.3383, 0.1617, 0.09706, 0.25, 0.0734, 0.25, 0.0734, 0.1617, 0.09706, 0.4029, 0.1617, 0.4266, 0.25, 0.4266, 0.25, 0.4029, 0.1617, 0.1617, 0.4029, 0.09706, 0.3383, 0.09706, 0.3383, 0.1617, 0.4029, 0.3383, 0.4029, 0.25, 0.4266, 0.25, 0.4266, 0.3383, 0.4029, 0.09706, 0.1617, 0.1617, 0.09706, 0.1617, 0.09706, 0.09706, 0.1617, 0.3383, 0.09706, 0.4029, 0.1617, 0.4029, 0.1617, 0.3383, 0.09706, 0.25, 0.4266, 0.1617, 0.4029, 0.1617, 0.4029, 0.25, 0.4266, 0.4029, 0.3383, 0.3383, 0.4029, 0.3383, 0.4029, 0.4029, 0.3383, 0.0734, 0.25, 0.09706, 0.1617, 0.09706, 0.1617, 0.0734, 0.25])
me_cylinder_004.materials.append(mat_king)
me_cylinder_004.update()
me_plane = bpy.data.meshes.new('Plane')
me_plane.from_pydata([(-6.0, -1.934, 0.0), (6.0, -1.934, 0.0), (-6.0, 3.97, 0.0), (6.0, 3.97, 0.0), (-5.973, 3.97, -1.031), (-5.973, -1.934, -1.031), (6.027, -1.934, -1.031), (6.027, 3.97, -1.031)], [], [(0, 2, 3, 1), (5, 6, 7, 4), (1, 3, 7, 6), (2, 0, 5, 4), (3, 2, 4, 7), (0, 1, 6, 5)])
_uv = me_plane.uv_layers.new(name='UVMap')
_uv.uv.foreach_set('vector', [0.0, 0.0, 0.0, 1.0, 1.0, 1.0, 1.0, 0.0, 0.0, 0.0, 1.0, 0.0, 1.0, 1.0, 0.0, 1.0, 1.0, 0.0, 1.0, 1.0, 1.0, 1.0, 1.0, 0.0, 0.0, 1.0, 0.0, 0.0, 0.0, 0.0, 0.0, 1.0, 1.0, 1.0, 0.0, 1.0, 0.0, 1.0, 1.0, 1.0, 0.0, 0.0, 1.0, 0.0, 1.0, 0.0, 0.0, 0.0])
me_plane.materials.append(mat_stage)
me_plane.update()
me_plane_001 = bpy.data.meshes.new('Plane.001')
me_plane_001.from_pydata([(-6.0, 2.623e-07, -6.0), (6.0, 2.623e-07, -6.0), (-6.0, -2.623e-07, 6.0), (6.0, -2.623e-07, 6.0)], [], [(0, 1, 3, 2)])
_uv = me_plane_001.uv_layers.new(name='UVMap')
_uv.uv.foreach_set('vector', [0.0, 0.0, 1.0, 0.0, 1.0, 1.0, 0.0, 1.0])
me_plane_001.materials.append(mat_curtain)
me_plane_001.update()
me_plane_005 = bpy.data.meshes.new('Plane.005')
me_plane_005.from_pydata([(-7.293, -2.206, 5.271e-08), (7.972, -2.206, 5.271e-08), (-7.293, -0.2058, 5.271e-08), (7.972, -0.2058, 5.271e-08), (-6.844, -2.206, 5.271e-08), (-6.318, -2.206, 5.271e-08), (-5.791, -2.206, -0.4528), (-5.265, -2.206, -0.4528), (-4.739, -2.206, 5.271e-08), (-4.212, -2.206, 5.271e-08), (-3.686, -2.206, -0.4276), (-3.159, -2.206, -0.4276), (-2.633, -2.206, 5.271e-08), (-2.107, -2.206, 5.271e-08), (-1.58, -2.206, -0.3144), (-1.054, -2.206, -0.3144), (-0.5275, -2.206, -0.004795), (-0.001048, -2.206, -0.1886), (0.5254, -2.206, -0.2842), (1.052, -2.206, -0.1264), (1.578, -2.206, 5.271e-08), (2.105, -2.206, 5.271e-08), (2.631, -2.206, -0.5408), (3.157, -2.206, -0.5408), (3.684, -2.206, 5.271e-08), (4.21, -2.206, 5.271e-08), (4.737, -2.206, -0.2893), (5.263, -2.206, -0.2893), (5.789, -2.206, 5.271e-08), (6.316, -2.206, 5.271e-08), (6.842, -2.206, -0.4276), (7.369, -2.206, -0.4276), (7.369, -0.2058, -0.4276), (6.842, -0.2058, -0.4276), (6.316, -0.2058, 5.271e-08), (5.789, -0.2058, 5.271e-08), (5.263, -0.2058, -0.2893), (4.737, -0.2058, -0.2893), (4.21, -0.2058, 5.271e-08), (3.684, -0.2058, 5.271e-08), (3.157, -0.2058, -0.5408), (2.631, -0.2058, -0.5408), (2.105, -0.2058, 5.271e-08), (1.578, -0.2058, 5.271e-08), (1.052, -0.2058, -0.1264), (0.5254, -0.2058, -0.2842), (-0.001048, -0.2058, -0.1886), (-0.5275, -0.2058, -0.004795), (-1.054, -0.2058, -0.3144), (-1.58, -0.2058, -0.3144), (-2.107, -0.2058, 5.271e-08), (-2.633, -0.2058, 5.271e-08), (-3.159, -0.2058, -0.4276), (-3.686, -0.2058, -0.4276), (-4.212, -0.2058, 5.271e-08), (-4.739, -0.2058, 5.271e-08), (-5.265, -0.2058, -0.4528), (-5.791, -0.2058, -0.4528), (-6.318, -0.2058, 5.271e-08), (-6.844, -0.2058, 5.271e-08)], [], [(31, 1, 3, 32), (0, 4, 59, 2), (4, 5, 58, 59), (5, 6, 57, 58), (6, 7, 56, 57), (7, 8, 55, 56), (8, 9, 54, 55), (9, 10, 53, 54), (10, 11, 52, 53), (11, 12, 51, 52), (12, 13, 50, 51), (13, 14, 49, 50), (14, 15, 48, 49), (15, 16, 47, 48), (16, 17, 46, 47), (17, 18, 45, 46), (18, 19, 44, 45), (19, 20, 43, 44), (20, 21, 42, 43), (21, 22, 41, 42), (22, 23, 40, 41), (23, 24, 39, 40), (24, 25, 38, 39), (25, 26, 37, 38), (26, 27, 36, 37), (27, 28, 35, 36), (28, 29, 34, 35), (29, 30, 33, 34), (30, 31, 32, 33)])
me_plane_005.polygons.foreach_set('use_smooth', [True] * 29)
_uv = me_plane_005.uv_layers.new(name='UVMap')
_uv.uv.foreach_set('vector', [0.9604, 0.0, 1.0, 0.0, 1.0, 1.0, 0.9604, 1.0, 0.0, 0.0, 0.02941, 0.0, 0.02941, 1.0, 0.0, 1.0, 0.02941, 0.0, 0.06389, 0.0, 0.06389, 1.0, 0.02941, 1.0, 0.06389, 0.0, 0.09838, 0.0, 0.09838, 1.0, 0.06389, 1.0, 0.09838, 0.0, 0.1329, 0.0, 0.1329, 1.0, 0.09838, 1.0, 0.1329, 0.0, 0.1673, 0.0, 0.1673, 1.0, 0.1329, 1.0, 0.1673, 0.0, 0.2018, 0.0, 0.2018, 1.0, 0.1673, 1.0, 0.2018, 0.0, 0.2363, 0.0, 0.2363, 1.0, 0.2018, 1.0, 0.2363, 0.0, 0.2708, 0.0, 0.2708, 1.0, 0.2363, 1.0, 0.2708, 0.0, 0.3053, 0.0, 0.3053, 1.0, 0.2708, 1.0, 0.3053, 0.0, 0.3398, 0.0, 0.3398, 1.0, 0.3053, 1.0, 0.3398, 0.0, 0.3742, 0.0, 0.3742, 1.0, 0.3398, 1.0, 0.3742, 0.0, 0.4087, 0.0, 0.4087, 1.0, 0.3742, 1.0, 0.4087, 0.0, 0.4432, 0.0, 0.4432, 1.0, 0.4087, 1.0, 0.4432, 0.0, 0.4777, 0.0, 0.4777, 1.0, 0.4432, 1.0, 0.4777, 0.0, 0.5122, 0.0, 0.5122, 1.0, 0.4777, 1.0, 0.5122, 0.0, 0.5467, 0.0, 0.5467, 1.0, 0.5122, 1.0, 0.5467, 0.0, 0.5811, 0.0, 0.5811, 1.0, 0.5467, 1.0, 0.5811, 0.0, 0.6156, 0.0, 0.6156, 1.0, 0.5811, 1.0, 0.6156, 0.0, 0.6501, 0.0, 0.6501, 1.0, 0.6156, 1.0, 0.6501, 0.0, 0.6846, 0.0, 0.6846, 1.0, 0.6501, 1.0, 0.6846, 0.0, 0.7191, 0.0, 0.7191, 1.0, 0.6846, 1.0, 0.7191, 0.0, 0.7535, 0.0, 0.7535, 1.0, 0.7191, 1.0, 0.7535, 0.0, 0.788, 0.0, 0.788, 1.0, 0.7535, 1.0, 0.788, 0.0, 0.8225, 0.0, 0.8225, 1.0, 0.788, 1.0, 0.8225, 0.0, 0.857, 0.0, 0.857, 1.0, 0.8225, 1.0, 0.857, 0.0, 0.8915, 0.0, 0.8915, 1.0, 0.857, 1.0, 0.8915, 0.0, 0.926, 0.0, 0.926, 1.0, 0.8915, 1.0, 0.926, 0.0, 0.9604, 0.0, 0.9604, 1.0, 0.926, 1.0])
me_plane_005.materials.append(mat_curtain)
me_plane_005.update()
me_plane_002 = bpy.data.meshes.new('Plane.002')
me_plane_002.from_pydata([(-7.293, -2.206, 5.271e-08), (7.972, -2.206, 5.271e-08), (-7.293, -0.2058, 5.271e-08), (7.972, -0.2058, 5.271e-08), (-6.844, -2.206, 5.271e-08), (-6.318, -2.206, 5.271e-08), (-5.791, -2.206, -0.4528), (-5.265, -2.206, -0.4528), (-4.739, -2.206, 5.271e-08), (-4.212, -2.206, 5.271e-08), (-3.686, -2.206, -0.4276), (-3.159, -2.206, -0.4276), (-2.633, -2.206, 5.271e-08), (-2.107, -2.206, 5.271e-08), (-1.58, -2.206, -0.3144), (-1.054, -2.206, -0.3144), (-0.5275, -2.206, -0.004795), (-0.001048, -2.206, -0.1886), (0.5254, -2.206, -0.2842), (1.052, -2.206, -0.1264), (1.578, -2.206, 5.271e-08), (2.105, -2.206, 5.271e-08), (2.631, -2.206, -0.5408), (3.157, -2.206, -0.5408), (3.684, -2.206, 5.271e-08), (4.21, -2.206, 5.271e-08), (4.737, -2.206, -0.2893), (5.263, -2.206, -0.2893), (5.789, -2.206, 5.271e-08), (6.316, -2.206, 5.271e-08), (6.842, -2.206, -0.4276), (7.369, -2.206, -0.4276), (7.369, -0.2058, -0.4276), (6.842, -0.2058, -0.4276), (6.316, -0.2058, 5.271e-08), (5.789, -0.2058, 5.271e-08), (5.263, -0.2058, -0.2893), (4.737, -0.2058, -0.2893), (4.21, -0.2058, 5.271e-08), (3.684, -0.2058, 5.271e-08), (3.157, -0.2058, -0.5408), (2.631, -0.2058, -0.5408), (2.105, -0.2058, 5.271e-08), (1.578, -0.2058, 5.271e-08), (1.052, -0.2058, -0.1264), (0.5254, -0.2058, -0.2842), (-0.001048, -0.2058, -0.1886), (-0.5275, -0.2058, -0.004795), (-1.054, -0.2058, -0.3144), (-1.58, -0.2058, -0.3144), (-2.107, -0.2058, 5.271e-08), (-2.633, -0.2058, 5.271e-08), (-3.159, -0.2058, -0.4276), (-3.686, -0.2058, -0.4276), (-4.212, -0.2058, 5.271e-08), (-4.739, -0.2058, 5.271e-08), (-5.265, -0.2058, -0.4528), (-5.791, -0.2058, -0.4528), (-6.318, -0.2058, 5.271e-08), (-6.844, -0.2058, 5.271e-08)], [], [(31, 1, 3, 32), (0, 4, 59, 2), (4, 5, 58, 59), (5, 6, 57, 58), (6, 7, 56, 57), (7, 8, 55, 56), (8, 9, 54, 55), (9, 10, 53, 54), (10, 11, 52, 53), (11, 12, 51, 52), (12, 13, 50, 51), (13, 14, 49, 50), (14, 15, 48, 49), (15, 16, 47, 48), (16, 17, 46, 47), (17, 18, 45, 46), (18, 19, 44, 45), (19, 20, 43, 44), (20, 21, 42, 43), (21, 22, 41, 42), (22, 23, 40, 41), (23, 24, 39, 40), (24, 25, 38, 39), (25, 26, 37, 38), (26, 27, 36, 37), (27, 28, 35, 36), (28, 29, 34, 35), (29, 30, 33, 34), (30, 31, 32, 33)])
me_plane_002.polygons.foreach_set('use_smooth', [True] * 29)
_uv = me_plane_002.uv_layers.new(name='UVMap')
_uv.uv.foreach_set('vector', [0.9604, 0.0, 1.0, 0.0, 1.0, 1.0, 0.9604, 1.0, 0.0, 0.0, 0.02941, 0.0, 0.02941, 1.0, 0.0, 1.0, 0.02941, 0.0, 0.06389, 0.0, 0.06389, 1.0, 0.02941, 1.0, 0.06389, 0.0, 0.09838, 0.0, 0.09838, 1.0, 0.06389, 1.0, 0.09838, 0.0, 0.1329, 0.0, 0.1329, 1.0, 0.09838, 1.0, 0.1329, 0.0, 0.1673, 0.0, 0.1673, 1.0, 0.1329, 1.0, 0.1673, 0.0, 0.2018, 0.0, 0.2018, 1.0, 0.1673, 1.0, 0.2018, 0.0, 0.2363, 0.0, 0.2363, 1.0, 0.2018, 1.0, 0.2363, 0.0, 0.2708, 0.0, 0.2708, 1.0, 0.2363, 1.0, 0.2708, 0.0, 0.3053, 0.0, 0.3053, 1.0, 0.2708, 1.0, 0.3053, 0.0, 0.3398, 0.0, 0.3398, 1.0, 0.3053, 1.0, 0.3398, 0.0, 0.3742, 0.0, 0.3742, 1.0, 0.3398, 1.0, 0.3742, 0.0, 0.4087, 0.0, 0.4087, 1.0, 0.3742, 1.0, 0.4087, 0.0, 0.4432, 0.0, 0.4432, 1.0, 0.4087, 1.0, 0.4432, 0.0, 0.4777, 0.0, 0.4777, 1.0, 0.4432, 1.0, 0.4777, 0.0, 0.5122, 0.0, 0.5122, 1.0, 0.4777, 1.0, 0.5122, 0.0, 0.5467, 0.0, 0.5467, 1.0, 0.5122, 1.0, 0.5467, 0.0, 0.5811, 0.0, 0.5811, 1.0, 0.5467, 1.0, 0.5811, 0.0, 0.6156, 0.0, 0.6156, 1.0, 0.5811, 1.0, 0.6156, 0.0, 0.6501, 0.0, 0.6501, 1.0, 0.6156, 1.0, 0.6501, 0.0, 0.6846, 0.0, 0.6846, 1.0, 0.6501, 1.0, 0.6846, 0.0, 0.7191, 0.0, 0.7191, 1.0, 0.6846, 1.0, 0.7191, 0.0, 0.7535, 0.0, 0.7535, 1.0, 0.7191, 1.0, 0.7535, 0.0, 0.788, 0.0, 0.788, 1.0, 0.7535, 1.0, 0.788, 0.0, 0.8225, 0.0, 0.8225, 1.0, 0.788, 1.0, 0.8225, 0.0, 0.857, 0.0, 0.857, 1.0, 0.8225, 1.0, 0.857, 0.0, 0.8915, 0.0, 0.8915, 1.0, 0.857, 1.0, 0.8915, 0.0, 0.926, 0.0, 0.926, 1.0, 0.8915, 1.0, 0.926, 0.0, 0.9604, 0.0, 0.9604, 1.0, 0.926, 1.0])
me_plane_002.materials.append(mat_curtain)
me_plane_002.update()

# ---- objects
ob_pawn_top_002 = bpy.data.objects.new('Pawn top.002', me_icosphere_003)
ob_empty = bpy.data.objects.new('Empty', None)
ob_king = bpy.data.objects.new('King', me_cylinder_001)
ob_pawn_002 = bpy.data.objects.new('Pawn.002', me_cylinder_004)
ob_overhead_area = bpy.data.objects.new('Overhead Area', light_area)
ob_stage = bpy.data.objects.new('Stage', me_plane)
ob_back_drop = bpy.data.objects.new('Back Drop', me_plane_001)
ob_camera = bpy.data.objects.new('Camera', cam_camera)
ob_spot_king = bpy.data.objects.new('Spot King', light_spot)
ob_valance = bpy.data.objects.new('Valance', me_plane_005)
ob_curtain = bpy.data.objects.new('Curtain', me_plane_002)
ob_spot_pawn = bpy.data.objects.new('Spot Pawn', light_spot_001)
ob_back_drop_area = bpy.data.objects.new('Back Drop Area', light_area_001)
ob_spot_king_side = bpy.data.objects.new('Spot King Side', light_spot_002)
ob_valance_area = bpy.data.objects.new('Valance Area', light_area_002)

# ---- transforms, parenting, visibility, modifiers, constraints
ob_pawn_top_002.parent = ob_empty
ob_pawn_top_002.matrix_parent_inverse = Matrix(((1.0, 0.0, 0.0, -2.038), (0.0, -1.629e-07, 1.0, -0.9451), (0.0, -1.0, -1.629e-07, 1.54e-07), (-0.0, 0.0, -0.0, 1.0)))
ob_pawn_top_002.location = (-0.6935, 0.9645, 0.2191)
ob_empty.location = (2.038, 0.0, 0.9451)
ob_empty.rotation_euler = (1.571, -0.0, -0.0)
ob_empty.empty_display_type = 'IMAGE'
ob_empty.empty_display_size = 5.0
ob_king.location = (1.609, -0.9652, 0.3391)
ob_king.scale = (0.3955, 0.3955, 0.3955)
ob_pawn_002.parent = ob_empty
ob_pawn_002.matrix_parent_inverse = Matrix(((1.0, 0.0, 0.0, -2.038), (0.0, -1.629e-07, 1.0, -0.9451), (0.0, -1.0, -1.629e-07, 1.54e-07), (-0.0, 0.0, -0.0, 1.0)))
ob_pawn_002.location = (-0.6935, 0.9645, 0.0)
ob_pawn_002.scale = (0.3038, 0.3038, 0.0577)
ob_overhead_area.location = (0.0, 0.0, 6.081)
ob_overhead_area.scale = (8.513, 5.397, 5.397)
ob_stage.location = (0.0, 0.0, 0.0)
ob_back_drop.location = (0.0, 3.993, 1.73)
ob_back_drop.scale = (1.0, 1.0, 0.3705)
ob_camera.location = (0.7749, -17.31, 6.623)
ob_camera.rotation_euler = (1.292, 0.0, 0.0)
ob_spot_king.location = (9.794, -9.205, 5.997)
ob_spot_king.rotation_euler = (0.7869, 0.986, 0.0896)
ob_spot_king.scale = (0.1124, 0.1124, 0.1124)
ob_valance.location = (0.0, -3.047, 6.061)
ob_valance.rotation_euler = (1.571, -0.0, 0.0)
_m = ob_valance.modifiers.new('Subdivision', 'SUBSURF')
_m.levels = 2
ob_curtain.location = (-1.396, 3.436, 6.526)
ob_curtain.rotation_euler = (1.571, -0.0, 0.0)
ob_curtain.scale = (1.0, 2.894, 1.0)
_m = ob_curtain.modifiers.new('Subdivision', 'SUBSURF')
_m.levels = 2
ob_spot_pawn.location = (-5.338, -7.604, 3.859)
ob_spot_pawn.rotation_euler = (1.297, 0.135, -0.5154)
ob_spot_pawn.scale = (0.1624, 0.1624, 0.1624)
ob_back_drop_area.location = (0.731, 2.441, 3.976)
ob_back_drop_area.rotation_euler = (1.431, -0.0, 0.0)
ob_back_drop_area.scale = (4.123, 0.6207, 0.6207)
ob_spot_king_side.location = (9.794, -2.149, 5.997)
ob_spot_king_side.rotation_euler = (0.2228, 1.048, 0.1135)
ob_spot_king_side.scale = (0.05881, 0.05881, 0.05881)
ob_valance_area.location = (0.731, -4.038, 5.348)
ob_valance_area.rotation_euler = (1.804, -0.0, 0.0)
ob_valance_area.scale = (6.978, 0.6207, 0.6207)

# ---- collection membership
scene.collection.objects.link(ob_pawn_top_002)
col_collection.objects.link(ob_empty)
col_collection.objects.link(ob_king)
col_collection.objects.link(ob_pawn_002)
col_collection.objects.link(ob_overhead_area)
col_collection.objects.link(ob_stage)
col_collection.objects.link(ob_back_drop)
col_collection.objects.link(ob_camera)
col_collection.objects.link(ob_spot_king)
col_collection.objects.link(ob_valance)
col_collection.objects.link(ob_curtain)
col_collection.objects.link(ob_spot_pawn)
col_collection.objects.link(ob_back_drop_area)
col_collection.objects.link(ob_spot_king_side)
col_collection.objects.link(ob_valance_area)

# ---- scene / render settings (as saved in the file)
scene.camera = ob_camera
scene.frame_start = 1; scene.frame_end = 250; scene.frame_set(1)
scene.render.engine = 'CYCLES'
scene.cycles.samples = 500
scene.cycles.sampling_pattern = 'TABULATED_SOBOL'
scene.cycles.use_light_tree = False
scene.eevee.taa_samples = 100
scene.eevee.taa_render_samples = 400
scene.view_settings.view_transform = 'Filmic'
bpy.context.view_layer.update()
